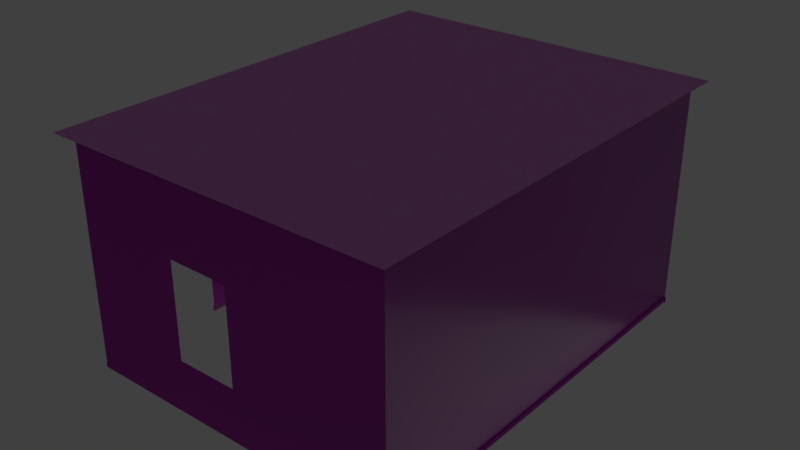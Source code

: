 # Source: BedroomWalls.blend  (saved by Blender 2.79.0; exported with 4.5.12 LTS)
import bpy
from mathutils import Matrix  # noqa: F401  (used for matrix-valued properties, if any)

bpy.ops.wm.read_factory_settings(use_empty=True)
scene = bpy.context.scene
scene.name = 'Scene'

# ---- collections
col_collection_1 = bpy.data.collections.new('Collection 1'); scene.collection.children.link(col_collection_1)

# ---- images (referenced by path relative to the original .blend; pixels are not part of the script)
import os
ASSET_DIR = os.environ.get("B2B_ASSET_DIR", "")  # directory of the original .blend (textures are referenced by path, not embedded)
HERE = os.path.dirname(os.path.abspath(__file__))  # packed textures are extracted next to this script under _unpacked/

def load_image(name, relpath, width, height, colorspace="sRGB"):
    """Load a texture the original file referenced (path relative to the .blend, or extracted next to this script)."""
    p = next((c for c in (os.path.join(HERE, relpath), os.path.join(ASSET_DIR, relpath)) if relpath and os.path.exists(c)), "")
    if p:
        img = bpy.data.images.load(p, check_existing=True)
        img.name = name
    else:  # same state as the original file: an image datablock whose file is absent (Cycles renders it pink)
        img = bpy.data.images.new(name, width, height)
        img.source = "FILE"
        img.filepath = "//" + (relpath or name)
    img.colorspace_settings.name = colorspace
    return img
img_woodfinedark004_nrm_3k_jpg_001 = load_image('WoodFineDark004_NRM_3K.jpg.001', 'textures/WoodFineDark004_NRM_3K.jpg', 1024, 1024, 'Non-Color')
img_woodfinedark004_gloss_3k_jpg = load_image('WoodFineDark004_GLOSS_3K.jpg', 'textures/WoodFineDark004_GLOSS_3K.jpg', 1024, 1024, 'Non-Color')
img_woodfinedark004_col_3k_jpg_001 = load_image('WoodFineDark004_COL_3K.jpg.001', 'WoodFineDark004_COL_3K.jpg', 1024, 1024, 'sRGB')
img_bedroomceiling_clr = load_image('BedroomCeiling_Clr', 'textures/BedroomCeiling_Clr.png', 1024, 1024, 'sRGB')
img_woodfinedark004_nrm_3k_jpg = load_image('WoodFineDark004_NRM_3K.jpg', 'WoodFineDark004_NRM_3K.jpg', 1024, 1024, 'Non-Color')
img_vintage_wallpaper_normal_jpg = load_image('vintage_wallpaper_normal.jpg', 'textures/vintage_wallpaper_normal.jpg', 1024, 1024, 'Non-Color')
img_damask_vintage_floral_seamless_pattern_background_illustrat_000 = load_image('damask-vintage-floral-seamless-pattern-background-illustrat.000', 'damask-vintage-floral-seamless-pattern-background-illustration-36181177.jpg', 1024, 1024, 'sRGB')
img_bedroomwallpaper_clr = load_image('BedroomWallpaper_Clr', 'textures/BedroomWallpaper_Clr.png', 1024, 1024, 'sRGB')
img_woodfinedark004_col_3k_jpg = load_image('WoodFineDark004_COL_3K.jpg', 'textures/WoodFineDark004_COL_3K.jpg', 1024, 1024, 'sRGB')
img_rightbot1_clr = load_image('RightBot1_Clr', 'textures/RightBot1_Clr.png', 1024, 1024, 'sRGB')
img_backbot_clr = load_image('BackBot_Clr', 'textures/BackBot_Clr.png', 1024, 1024, 'sRGB')
img_leftbot_clr = load_image('LeftBot_Clr', 'textures/LeftBot_Clr.png', 1024, 1024, 'sRGB')
img_backtopclr = load_image('BackTopClr', 'textures/BackTopClr.png', 1024, 1024, 'sRGB')
img_lefttop_clr = load_image('LeftTop_Clr', 'textures/LeftTop_Clr.png', 1024, 1024, 'sRGB')
img_righttop_clr = load_image('RightTop_Clr', 'textures/RightTop_Clr.png', 1024, 1024, 'sRGB')
img_rightbot0_clr = load_image('RightBot0_Clr', 'textures/RightBot0_Clr.png', 1024, 1024, 'sRGB')
img_frontbot0_clr = load_image('FrontBot0_Clr', 'textures/FrontBot0_Clr.png', 1024, 1024, 'sRGB')
img_frontbot1_clr = load_image('FrontBot1_Clr', 'textures/FrontBot1_Clr.png', 1024, 1024, 'sRGB')
img_fronttop_clr = load_image('FrontTop_Clr', 'textures/FrontTop_Clr.png', 1024, 1024, 'sRGB')

# ---- materials (node trees are filled in below, after node groups)
mat_ceil_mat = bpy.data.materials.new('Ceil_Mat')
mat_ceil_mat.alpha_threshold = 0.0
mat_ceil_mat.roughness = 0.5
mat_wall = bpy.data.materials.new('Wall')
mat_wall.alpha_threshold = 0.0
mat_wall.roughness = 0.5
mat_rim_mat_008 = bpy.data.materials.new('Rim_Mat.008')
mat_rim_mat_008.alpha_threshold = 0.0
mat_rim_mat_008.roughness = 0.5
mat_rim_mat = bpy.data.materials.new('Rim_Mat')
mat_rim_mat.alpha_threshold = 0.0
mat_rim_mat.roughness = 0.5
mat_rim_mat_005 = bpy.data.materials.new('Rim_Mat.005')
mat_rim_mat_005.alpha_threshold = 0.0
mat_rim_mat_005.roughness = 0.5
mat_rim_mat_001 = bpy.data.materials.new('Rim_Mat.001')
mat_rim_mat_001.alpha_threshold = 0.0
mat_rim_mat_001.roughness = 0.5
mat_rim_mat_006 = bpy.data.materials.new('Rim_Mat.006')
mat_rim_mat_006.alpha_threshold = 0.0
mat_rim_mat_006.roughness = 0.5
mat_rim_mat_009 = bpy.data.materials.new('Rim_Mat.009')
mat_rim_mat_009.alpha_threshold = 0.0
mat_rim_mat_009.roughness = 0.5
mat_rim_mat_007 = bpy.data.materials.new('Rim_Mat.007')
mat_rim_mat_007.alpha_threshold = 0.0
mat_rim_mat_007.roughness = 0.5
mat_rim_mat_002 = bpy.data.materials.new('Rim_Mat.002')
mat_rim_mat_002.alpha_threshold = 0.0
mat_rim_mat_002.roughness = 0.5
mat_rim_mat_003 = bpy.data.materials.new('Rim_Mat.003')
mat_rim_mat_003.alpha_threshold = 0.0
mat_rim_mat_003.roughness = 0.5
mat_rim_mat_004 = bpy.data.materials.new('Rim_Mat.004')
mat_rim_mat_004.alpha_threshold = 0.0
mat_rim_mat_004.roughness = 0.5

# ---- material node trees
mat_ceil_mat.use_nodes = True; mat_ceil_mat.node_tree.nodes.clear()
_N = mat_ceil_mat.node_tree.nodes; _L = mat_ceil_mat.node_tree.links
n0 = _N.new('ShaderNodeTexImage'); n0.name = 'Image Texture.002'; n0.location = (-118, 9)
n0.width = 140
n0.image = img_woodfinedark004_nrm_3k_jpg_001
n1 = _N.new('ShaderNodeNormalMap'); n1.name = 'Normal Map'; n1.location = (40, 44)
n2 = _N.new('ShaderNodeTexCoord'); n2.name = 'Texture Coordinate'; n2.location = (-630, 517)
n3 = _N.new('ShaderNodeTexImage'); n3.name = 'Image Texture.001'; n3.location = (-139, 302)
n3.width = 267
n3.image = img_woodfinedark004_gloss_3k_jpg
n4 = _N.new('ShaderNodeMapping'); n4.name = 'Mapping'; n4.location = (-420, 534)
n4.inputs[3].default_value = (10.0, 20.0, 10.0)
n5 = _N.new('ShaderNodeOutputMaterial'); n5.name = 'Material Output'; n5.location = (936, 422)
n6 = _N.new('ShaderNodeBsdfPrincipled'); n6.name = 'Principled BSDF'; n6.location = (746, 555)
n6.width = 150
n6.subsurface_method = 'BURLEY'
n6.inputs[3].default_value = 1.45
n6.inputs[9].default_value = (1.0, 1.0, 1.0)
n7 = _N.new('ShaderNodeBrightContrast'); n7.name = 'Bright/Contrast'; n7.location = (509, 603)
n7.inputs[1].default_value = -0.05
n7.inputs[2].default_value = 0.1
n8 = _N.new('ShaderNodeHueSaturation'); n8.name = 'Hue Saturation Value'; n8.location = (279, 600)
n8.inputs[1].default_value = 0.6
n8.inputs[2].default_value = 1.2
n9 = _N.new('ShaderNodeTexImage'); n9.name = 'Image Texture'; n9.location = (-130, 550)
n9.width = 329
n9.image = img_woodfinedark004_col_3k_jpg_001
n10 = _N.new('ShaderNodeTexImage'); n10.name = 'Image Texture.003'; n10.location = (-133, 835)
n10.width = 329
n10.image = img_bedroomceiling_clr
_L.new(n6.outputs[0], n5.inputs[0])
_L.new(n9.outputs[0], n8.inputs[4])
_L.new(n3.outputs[0], n6.inputs[2])
_L.new(n0.outputs[0], n1.inputs[1])
_L.new(n1.outputs[0], n6.inputs[5])
_L.new(n4.outputs[0], n9.inputs[0])
_L.new(n2.outputs[2], n4.inputs[0])
_L.new(n4.outputs[0], n3.inputs[0])
_L.new(n4.outputs[0], n0.inputs[0])
_L.new(n7.outputs[0], n6.inputs[0])
_L.new(n8.outputs[0], n7.inputs[0])
n5.is_active_output = True
mat_wall.use_nodes = True; mat_wall.node_tree.nodes.clear()
_N = mat_wall.node_tree.nodes; _L = mat_wall.node_tree.links
n0 = _N.new('ShaderNodeTexImage'); n0.name = 'Image Texture.002'; n0.location = (-118, 9)
n0.width = 140
n0.image = img_woodfinedark004_nrm_3k_jpg
n1 = _N.new('ShaderNodeNormalMap'); n1.name = 'Normal Map'; n1.location = (40, 44)
n2 = _N.new('ShaderNodeTexCoord'); n2.name = 'Texture Coordinate'; n2.location = (-630, 517)
n3 = _N.new('ShaderNodeTexImage'); n3.name = 'Image Texture.001'; n3.location = (-139, 302)
n3.width = 267
n3.image = img_vintage_wallpaper_normal_jpg
n4 = _N.new('ShaderNodeMapping'); n4.name = 'Mapping'; n4.location = (-420, 534)
n4.inputs[3].default_value = (5.0, 2.5, 5.0)
n5 = _N.new('ShaderNodeOutputMaterial'); n5.name = 'Material Output'; n5.location = (936, 422)
n6 = _N.new('ShaderNodeBsdfPrincipled'); n6.name = 'Principled BSDF'; n6.location = (746, 555)
n6.width = 150
n6.subsurface_method = 'BURLEY'
n6.inputs[3].default_value = 1.45
n6.inputs[9].default_value = (1.0, 1.0, 1.0)
n7 = _N.new('ShaderNodeBrightContrast'); n7.name = 'Bright/Contrast'; n7.location = (509, 603)
n7.inputs[1].default_value = -0.3
n7.inputs[2].default_value = 0.1
n8 = _N.new('ShaderNodeHueSaturation'); n8.name = 'Hue Saturation Value'; n8.location = (279, 600)
n8.inputs[1].default_value = 0.6
n8.inputs[2].default_value = 0.8
n9 = _N.new('ShaderNodeTexImage'); n9.name = 'Image Texture'; n9.location = (-130, 550)
n9.width = 329
n9.image = img_damask_vintage_floral_seamless_pattern_background_illustrat_000
n10 = _N.new('ShaderNodeTexImage'); n10.name = 'Image Texture.003'; n10.location = (-177, 780)
n10.width = 329
n10.image = img_bedroomwallpaper_clr
_L.new(n6.outputs[0], n5.inputs[0])
_L.new(n9.outputs[0], n8.inputs[4])
_L.new(n3.outputs[0], n6.inputs[2])
_L.new(n0.outputs[0], n1.inputs[1])
_L.new(n1.outputs[0], n6.inputs[5])
_L.new(n4.outputs[0], n9.inputs[0])
_L.new(n2.outputs[2], n4.inputs[0])
_L.new(n4.outputs[0], n3.inputs[0])
_L.new(n4.outputs[0], n0.inputs[0])
_L.new(n7.outputs[0], n6.inputs[0])
_L.new(n8.outputs[0], n7.inputs[0])
n5.is_active_output = True
mat_rim_mat_008.use_nodes = True; mat_rim_mat_008.node_tree.nodes.clear()
_N = mat_rim_mat_008.node_tree.nodes; _L = mat_rim_mat_008.node_tree.links
n0 = _N.new('ShaderNodeTexImage'); n0.name = 'Image Texture.002'; n0.location = (-118, 9)
n0.width = 140
n0.image = img_woodfinedark004_nrm_3k_jpg_001
n1 = _N.new('ShaderNodeNormalMap'); n1.name = 'Normal Map'; n1.location = (40, 44)
n2 = _N.new('ShaderNodeTexCoord'); n2.name = 'Texture Coordinate'; n2.location = (-630, 517)
n3 = _N.new('ShaderNodeTexImage'); n3.name = 'Image Texture.001'; n3.location = (-139, 302)
n3.width = 267
n3.image = img_woodfinedark004_gloss_3k_jpg
n4 = _N.new('ShaderNodeMapping'); n4.name = 'Mapping'; n4.location = (-420, 534)
n4.inputs[3].default_value = (20.0, 80.0, 20.0)
n5 = _N.new('ShaderNodeOutputMaterial'); n5.name = 'Material Output'; n5.location = (936, 422)
n6 = _N.new('ShaderNodeBsdfPrincipled'); n6.name = 'Principled BSDF'; n6.location = (746, 555)
n6.width = 150
n6.subsurface_method = 'BURLEY'
n6.inputs[3].default_value = 1.45
n6.inputs[9].default_value = (1.0, 1.0, 1.0)
n7 = _N.new('ShaderNodeBrightContrast'); n7.name = 'Bright/Contrast'; n7.location = (509, 603)
n7.inputs[1].default_value = -0.3
n7.inputs[2].default_value = 0.1
n8 = _N.new('ShaderNodeHueSaturation'); n8.name = 'Hue Saturation Value'; n8.location = (279, 600)
n8.inputs[1].default_value = 0.6
n8.inputs[2].default_value = 0.8
n9 = _N.new('ShaderNodeTexImage'); n9.name = 'Image Texture'; n9.location = (-130, 550)
n9.width = 329
n9.image = img_woodfinedark004_col_3k_jpg
n10 = _N.new('ShaderNodeTexImage'); n10.name = 'Image Texture.003'; n10.location = (-133, 835)
n10.width = 329
n10.image = img_rightbot1_clr
_L.new(n6.outputs[0], n5.inputs[0])
_L.new(n9.outputs[0], n8.inputs[4])
_L.new(n3.outputs[0], n6.inputs[2])
_L.new(n0.outputs[0], n1.inputs[1])
_L.new(n1.outputs[0], n6.inputs[5])
_L.new(n4.outputs[0], n9.inputs[0])
_L.new(n2.outputs[2], n4.inputs[0])
_L.new(n4.outputs[0], n3.inputs[0])
_L.new(n4.outputs[0], n0.inputs[0])
_L.new(n7.outputs[0], n6.inputs[0])
_L.new(n8.outputs[0], n7.inputs[0])
n5.is_active_output = True
mat_rim_mat.use_nodes = True; mat_rim_mat.node_tree.nodes.clear()
_N = mat_rim_mat.node_tree.nodes; _L = mat_rim_mat.node_tree.links
n0 = _N.new('ShaderNodeTexImage'); n0.name = 'Image Texture.002'; n0.location = (-118, 9)
n0.width = 140
n0.image = img_woodfinedark004_nrm_3k_jpg_001
n1 = _N.new('ShaderNodeNormalMap'); n1.name = 'Normal Map'; n1.location = (40, 44)
n2 = _N.new('ShaderNodeTexCoord'); n2.name = 'Texture Coordinate'; n2.location = (-630, 517)
n3 = _N.new('ShaderNodeTexImage'); n3.name = 'Image Texture.001'; n3.location = (-139, 302)
n3.width = 267
n3.image = img_woodfinedark004_gloss_3k_jpg
n4 = _N.new('ShaderNodeMapping'); n4.name = 'Mapping'; n4.location = (-420, 534)
n4.inputs[3].default_value = (20.0, 80.0, 20.0)
n5 = _N.new('ShaderNodeOutputMaterial'); n5.name = 'Material Output'; n5.location = (936, 422)
n6 = _N.new('ShaderNodeBsdfPrincipled'); n6.name = 'Principled BSDF'; n6.location = (746, 555)
n6.width = 150
n6.subsurface_method = 'BURLEY'
n6.inputs[3].default_value = 1.45
n6.inputs[9].default_value = (1.0, 1.0, 1.0)
n7 = _N.new('ShaderNodeBrightContrast'); n7.name = 'Bright/Contrast'; n7.location = (509, 603)
n7.inputs[1].default_value = -0.3
n7.inputs[2].default_value = 0.1
n8 = _N.new('ShaderNodeHueSaturation'); n8.name = 'Hue Saturation Value'; n8.location = (279, 600)
n8.inputs[1].default_value = 0.6
n8.inputs[2].default_value = 0.8
n9 = _N.new('ShaderNodeTexImage'); n9.name = 'Image Texture'; n9.location = (-130, 550)
n9.width = 329
n9.image = img_woodfinedark004_col_3k_jpg
n10 = _N.new('ShaderNodeTexImage'); n10.name = 'Image Texture.003'; n10.location = (-133, 835)
n10.width = 329
n10.image = img_backbot_clr
_L.new(n6.outputs[0], n5.inputs[0])
_L.new(n9.outputs[0], n8.inputs[4])
_L.new(n3.outputs[0], n6.inputs[2])
_L.new(n0.outputs[0], n1.inputs[1])
_L.new(n1.outputs[0], n6.inputs[5])
_L.new(n4.outputs[0], n9.inputs[0])
_L.new(n2.outputs[2], n4.inputs[0])
_L.new(n4.outputs[0], n3.inputs[0])
_L.new(n4.outputs[0], n0.inputs[0])
_L.new(n7.outputs[0], n6.inputs[0])
_L.new(n8.outputs[0], n7.inputs[0])
n5.is_active_output = True
mat_rim_mat_005.use_nodes = True; mat_rim_mat_005.node_tree.nodes.clear()
_N = mat_rim_mat_005.node_tree.nodes; _L = mat_rim_mat_005.node_tree.links
n0 = _N.new('ShaderNodeTexImage'); n0.name = 'Image Texture.002'; n0.location = (-118, 9)
n0.width = 140
n0.image = img_woodfinedark004_nrm_3k_jpg_001
n1 = _N.new('ShaderNodeNormalMap'); n1.name = 'Normal Map'; n1.location = (40, 44)
n2 = _N.new('ShaderNodeTexCoord'); n2.name = 'Texture Coordinate'; n2.location = (-630, 517)
n3 = _N.new('ShaderNodeTexImage'); n3.name = 'Image Texture.001'; n3.location = (-139, 302)
n3.width = 267
n3.image = img_woodfinedark004_gloss_3k_jpg
n4 = _N.new('ShaderNodeMapping'); n4.name = 'Mapping'; n4.location = (-420, 534)
n4.inputs[3].default_value = (20.0, 80.0, 20.0)
n5 = _N.new('ShaderNodeOutputMaterial'); n5.name = 'Material Output'; n5.location = (936, 422)
n6 = _N.new('ShaderNodeBsdfPrincipled'); n6.name = 'Principled BSDF'; n6.location = (746, 555)
n6.width = 150
n6.subsurface_method = 'BURLEY'
n6.inputs[3].default_value = 1.45
n6.inputs[9].default_value = (1.0, 1.0, 1.0)
n7 = _N.new('ShaderNodeBrightContrast'); n7.name = 'Bright/Contrast'; n7.location = (509, 603)
n7.inputs[1].default_value = -0.3
n7.inputs[2].default_value = 0.1
n8 = _N.new('ShaderNodeHueSaturation'); n8.name = 'Hue Saturation Value'; n8.location = (279, 600)
n8.inputs[1].default_value = 0.6
n8.inputs[2].default_value = 0.8
n9 = _N.new('ShaderNodeTexImage'); n9.name = 'Image Texture'; n9.location = (-130, 550)
n9.width = 329
n9.image = img_woodfinedark004_col_3k_jpg
n10 = _N.new('ShaderNodeTexImage'); n10.name = 'Image Texture.003'; n10.location = (-133, 835)
n10.width = 329
n10.image = img_leftbot_clr
_L.new(n6.outputs[0], n5.inputs[0])
_L.new(n9.outputs[0], n8.inputs[4])
_L.new(n3.outputs[0], n6.inputs[2])
_L.new(n0.outputs[0], n1.inputs[1])
_L.new(n1.outputs[0], n6.inputs[5])
_L.new(n4.outputs[0], n9.inputs[0])
_L.new(n2.outputs[2], n4.inputs[0])
_L.new(n4.outputs[0], n3.inputs[0])
_L.new(n4.outputs[0], n0.inputs[0])
_L.new(n7.outputs[0], n6.inputs[0])
_L.new(n8.outputs[0], n7.inputs[0])
n5.is_active_output = True
mat_rim_mat_001.use_nodes = True; mat_rim_mat_001.node_tree.nodes.clear()
_N = mat_rim_mat_001.node_tree.nodes; _L = mat_rim_mat_001.node_tree.links
n0 = _N.new('ShaderNodeTexImage'); n0.name = 'Image Texture.002'; n0.location = (-118, 9)
n0.width = 140
n0.image = img_woodfinedark004_nrm_3k_jpg_001
n1 = _N.new('ShaderNodeNormalMap'); n1.name = 'Normal Map'; n1.location = (40, 44)
n2 = _N.new('ShaderNodeTexCoord'); n2.name = 'Texture Coordinate'; n2.location = (-630, 517)
n3 = _N.new('ShaderNodeTexImage'); n3.name = 'Image Texture.001'; n3.location = (-139, 302)
n3.width = 267
n3.image = img_woodfinedark004_gloss_3k_jpg
n4 = _N.new('ShaderNodeMapping'); n4.name = 'Mapping'; n4.location = (-420, 534)
n4.inputs[3].default_value = (20.0, 80.0, 20.0)
n5 = _N.new('ShaderNodeOutputMaterial'); n5.name = 'Material Output'; n5.location = (936, 422)
n6 = _N.new('ShaderNodeBsdfPrincipled'); n6.name = 'Principled BSDF'; n6.location = (746, 555)
n6.width = 150
n6.subsurface_method = 'BURLEY'
n6.inputs[3].default_value = 1.45
n6.inputs[9].default_value = (1.0, 1.0, 1.0)
n7 = _N.new('ShaderNodeBrightContrast'); n7.name = 'Bright/Contrast'; n7.location = (509, 603)
n7.inputs[1].default_value = -0.3
n7.inputs[2].default_value = 0.1
n8 = _N.new('ShaderNodeHueSaturation'); n8.name = 'Hue Saturation Value'; n8.location = (279, 600)
n8.inputs[1].default_value = 0.6
n8.inputs[2].default_value = 0.8
n9 = _N.new('ShaderNodeTexImage'); n9.name = 'Image Texture'; n9.location = (-130, 550)
n9.width = 329
n9.image = img_woodfinedark004_col_3k_jpg
n10 = _N.new('ShaderNodeTexImage'); n10.name = 'Image Texture.003'; n10.location = (-133, 835)
n10.width = 329
n10.image = img_backtopclr
_L.new(n6.outputs[0], n5.inputs[0])
_L.new(n9.outputs[0], n8.inputs[4])
_L.new(n3.outputs[0], n6.inputs[2])
_L.new(n0.outputs[0], n1.inputs[1])
_L.new(n1.outputs[0], n6.inputs[5])
_L.new(n4.outputs[0], n9.inputs[0])
_L.new(n2.outputs[2], n4.inputs[0])
_L.new(n4.outputs[0], n3.inputs[0])
_L.new(n4.outputs[0], n0.inputs[0])
_L.new(n7.outputs[0], n6.inputs[0])
_L.new(n8.outputs[0], n7.inputs[0])
n5.is_active_output = True
mat_rim_mat_006.use_nodes = True; mat_rim_mat_006.node_tree.nodes.clear()
_N = mat_rim_mat_006.node_tree.nodes; _L = mat_rim_mat_006.node_tree.links
n0 = _N.new('ShaderNodeTexImage'); n0.name = 'Image Texture.002'; n0.location = (-118, 9)
n0.width = 140
n0.image = img_woodfinedark004_nrm_3k_jpg_001
n1 = _N.new('ShaderNodeNormalMap'); n1.name = 'Normal Map'; n1.location = (40, 44)
n2 = _N.new('ShaderNodeTexCoord'); n2.name = 'Texture Coordinate'; n2.location = (-630, 517)
n3 = _N.new('ShaderNodeTexImage'); n3.name = 'Image Texture.001'; n3.location = (-139, 302)
n3.width = 267
n3.image = img_woodfinedark004_gloss_3k_jpg
n4 = _N.new('ShaderNodeMapping'); n4.name = 'Mapping'; n4.location = (-420, 534)
n4.inputs[3].default_value = (20.0, 80.0, 20.0)
n5 = _N.new('ShaderNodeOutputMaterial'); n5.name = 'Material Output'; n5.location = (936, 422)
n6 = _N.new('ShaderNodeBsdfPrincipled'); n6.name = 'Principled BSDF'; n6.location = (746, 555)
n6.width = 150
n6.subsurface_method = 'BURLEY'
n6.inputs[3].default_value = 1.45
n6.inputs[9].default_value = (1.0, 1.0, 1.0)
n7 = _N.new('ShaderNodeBrightContrast'); n7.name = 'Bright/Contrast'; n7.location = (509, 603)
n7.inputs[1].default_value = -0.3
n7.inputs[2].default_value = 0.1
n8 = _N.new('ShaderNodeHueSaturation'); n8.name = 'Hue Saturation Value'; n8.location = (279, 600)
n8.inputs[1].default_value = 0.6
n8.inputs[2].default_value = 0.8
n9 = _N.new('ShaderNodeTexImage'); n9.name = 'Image Texture'; n9.location = (-130, 550)
n9.width = 329
n9.image = img_woodfinedark004_col_3k_jpg
n10 = _N.new('ShaderNodeTexImage'); n10.name = 'Image Texture.003'; n10.location = (-133, 835)
n10.width = 329
n10.image = img_lefttop_clr
_L.new(n6.outputs[0], n5.inputs[0])
_L.new(n9.outputs[0], n8.inputs[4])
_L.new(n3.outputs[0], n6.inputs[2])
_L.new(n0.outputs[0], n1.inputs[1])
_L.new(n1.outputs[0], n6.inputs[5])
_L.new(n4.outputs[0], n9.inputs[0])
_L.new(n2.outputs[2], n4.inputs[0])
_L.new(n4.outputs[0], n3.inputs[0])
_L.new(n4.outputs[0], n0.inputs[0])
_L.new(n7.outputs[0], n6.inputs[0])
_L.new(n8.outputs[0], n7.inputs[0])
n5.is_active_output = True
mat_rim_mat_009.use_nodes = True; mat_rim_mat_009.node_tree.nodes.clear()
_N = mat_rim_mat_009.node_tree.nodes; _L = mat_rim_mat_009.node_tree.links
n0 = _N.new('ShaderNodeTexImage'); n0.name = 'Image Texture.002'; n0.location = (-118, 9)
n0.width = 140
n0.image = img_woodfinedark004_nrm_3k_jpg_001
n1 = _N.new('ShaderNodeNormalMap'); n1.name = 'Normal Map'; n1.location = (40, 44)
n2 = _N.new('ShaderNodeTexCoord'); n2.name = 'Texture Coordinate'; n2.location = (-630, 517)
n3 = _N.new('ShaderNodeTexImage'); n3.name = 'Image Texture.001'; n3.location = (-139, 302)
n3.width = 267
n3.image = img_woodfinedark004_gloss_3k_jpg
n4 = _N.new('ShaderNodeMapping'); n4.name = 'Mapping'; n4.location = (-420, 534)
n4.inputs[3].default_value = (20.0, 80.0, 20.0)
n5 = _N.new('ShaderNodeOutputMaterial'); n5.name = 'Material Output'; n5.location = (936, 422)
n6 = _N.new('ShaderNodeBsdfPrincipled'); n6.name = 'Principled BSDF'; n6.location = (746, 555)
n6.width = 150
n6.subsurface_method = 'BURLEY'
n6.inputs[3].default_value = 1.45
n6.inputs[9].default_value = (1.0, 1.0, 1.0)
n7 = _N.new('ShaderNodeBrightContrast'); n7.name = 'Bright/Contrast'; n7.location = (509, 603)
n7.inputs[1].default_value = -0.3
n7.inputs[2].default_value = 0.1
n8 = _N.new('ShaderNodeHueSaturation'); n8.name = 'Hue Saturation Value'; n8.location = (279, 600)
n8.inputs[1].default_value = 0.6
n8.inputs[2].default_value = 0.8
n9 = _N.new('ShaderNodeTexImage'); n9.name = 'Image Texture'; n9.location = (-130, 550)
n9.width = 329
n9.image = img_woodfinedark004_col_3k_jpg
n10 = _N.new('ShaderNodeTexImage'); n10.name = 'Image Texture.003'; n10.location = (-133, 835)
n10.width = 329
n10.image = img_righttop_clr
_L.new(n6.outputs[0], n5.inputs[0])
_L.new(n9.outputs[0], n8.inputs[4])
_L.new(n3.outputs[0], n6.inputs[2])
_L.new(n0.outputs[0], n1.inputs[1])
_L.new(n1.outputs[0], n6.inputs[5])
_L.new(n4.outputs[0], n9.inputs[0])
_L.new(n2.outputs[2], n4.inputs[0])
_L.new(n4.outputs[0], n3.inputs[0])
_L.new(n4.outputs[0], n0.inputs[0])
_L.new(n7.outputs[0], n6.inputs[0])
_L.new(n8.outputs[0], n7.inputs[0])
n5.is_active_output = True
mat_rim_mat_007.use_nodes = True; mat_rim_mat_007.node_tree.nodes.clear()
_N = mat_rim_mat_007.node_tree.nodes; _L = mat_rim_mat_007.node_tree.links
n0 = _N.new('ShaderNodeTexImage'); n0.name = 'Image Texture.002'; n0.location = (-118, 9)
n0.width = 140
n0.image = img_woodfinedark004_nrm_3k_jpg_001
n1 = _N.new('ShaderNodeNormalMap'); n1.name = 'Normal Map'; n1.location = (40, 44)
n2 = _N.new('ShaderNodeTexCoord'); n2.name = 'Texture Coordinate'; n2.location = (-630, 517)
n3 = _N.new('ShaderNodeTexImage'); n3.name = 'Image Texture.001'; n3.location = (-139, 302)
n3.width = 267
n3.image = img_woodfinedark004_gloss_3k_jpg
n4 = _N.new('ShaderNodeMapping'); n4.name = 'Mapping'; n4.location = (-420, 534)
n4.inputs[3].default_value = (20.0, 80.0, 20.0)
n5 = _N.new('ShaderNodeOutputMaterial'); n5.name = 'Material Output'; n5.location = (936, 422)
n6 = _N.new('ShaderNodeBsdfPrincipled'); n6.name = 'Principled BSDF'; n6.location = (746, 555)
n6.width = 150
n6.subsurface_method = 'BURLEY'
n6.inputs[3].default_value = 1.45
n6.inputs[9].default_value = (1.0, 1.0, 1.0)
n7 = _N.new('ShaderNodeBrightContrast'); n7.name = 'Bright/Contrast'; n7.location = (509, 603)
n7.inputs[1].default_value = -0.3
n7.inputs[2].default_value = 0.1
n8 = _N.new('ShaderNodeHueSaturation'); n8.name = 'Hue Saturation Value'; n8.location = (279, 600)
n8.inputs[1].default_value = 0.6
n8.inputs[2].default_value = 0.8
n9 = _N.new('ShaderNodeTexImage'); n9.name = 'Image Texture'; n9.location = (-130, 550)
n9.width = 329
n9.image = img_woodfinedark004_col_3k_jpg
n10 = _N.new('ShaderNodeTexImage'); n10.name = 'Image Texture.003'; n10.location = (-133, 835)
n10.width = 329
n10.image = img_rightbot0_clr
_L.new(n6.outputs[0], n5.inputs[0])
_L.new(n9.outputs[0], n8.inputs[4])
_L.new(n3.outputs[0], n6.inputs[2])
_L.new(n0.outputs[0], n1.inputs[1])
_L.new(n1.outputs[0], n6.inputs[5])
_L.new(n4.outputs[0], n9.inputs[0])
_L.new(n2.outputs[2], n4.inputs[0])
_L.new(n4.outputs[0], n3.inputs[0])
_L.new(n4.outputs[0], n0.inputs[0])
_L.new(n7.outputs[0], n6.inputs[0])
_L.new(n8.outputs[0], n7.inputs[0])
n5.is_active_output = True
mat_rim_mat_002.use_nodes = True; mat_rim_mat_002.node_tree.nodes.clear()
_N = mat_rim_mat_002.node_tree.nodes; _L = mat_rim_mat_002.node_tree.links
n0 = _N.new('ShaderNodeTexImage'); n0.name = 'Image Texture.002'; n0.location = (-118, 9)
n0.width = 140
n0.image = img_woodfinedark004_nrm_3k_jpg_001
n1 = _N.new('ShaderNodeNormalMap'); n1.name = 'Normal Map'; n1.location = (40, 44)
n2 = _N.new('ShaderNodeTexCoord'); n2.name = 'Texture Coordinate'; n2.location = (-630, 517)
n3 = _N.new('ShaderNodeTexImage'); n3.name = 'Image Texture.001'; n3.location = (-139, 302)
n3.width = 267
n3.image = img_woodfinedark004_gloss_3k_jpg
n4 = _N.new('ShaderNodeMapping'); n4.name = 'Mapping'; n4.location = (-420, 534)
n4.inputs[3].default_value = (20.0, 80.0, 20.0)
n5 = _N.new('ShaderNodeOutputMaterial'); n5.name = 'Material Output'; n5.location = (936, 422)
n6 = _N.new('ShaderNodeBsdfPrincipled'); n6.name = 'Principled BSDF'; n6.location = (746, 555)
n6.width = 150
n6.subsurface_method = 'BURLEY'
n6.inputs[3].default_value = 1.45
n6.inputs[9].default_value = (1.0, 1.0, 1.0)
n7 = _N.new('ShaderNodeBrightContrast'); n7.name = 'Bright/Contrast'; n7.location = (509, 603)
n7.inputs[1].default_value = -0.3
n7.inputs[2].default_value = 0.1
n8 = _N.new('ShaderNodeHueSaturation'); n8.name = 'Hue Saturation Value'; n8.location = (279, 600)
n8.inputs[1].default_value = 0.6
n8.inputs[2].default_value = 0.8
n9 = _N.new('ShaderNodeTexImage'); n9.name = 'Image Texture'; n9.location = (-130, 550)
n9.width = 329
n9.image = img_woodfinedark004_col_3k_jpg
n10 = _N.new('ShaderNodeTexImage'); n10.name = 'Image Texture.003'; n10.location = (-133, 835)
n10.width = 329
n10.image = img_frontbot0_clr
_L.new(n6.outputs[0], n5.inputs[0])
_L.new(n9.outputs[0], n8.inputs[4])
_L.new(n3.outputs[0], n6.inputs[2])
_L.new(n0.outputs[0], n1.inputs[1])
_L.new(n1.outputs[0], n6.inputs[5])
_L.new(n4.outputs[0], n9.inputs[0])
_L.new(n2.outputs[2], n4.inputs[0])
_L.new(n4.outputs[0], n3.inputs[0])
_L.new(n4.outputs[0], n0.inputs[0])
_L.new(n7.outputs[0], n6.inputs[0])
_L.new(n8.outputs[0], n7.inputs[0])
n5.is_active_output = True
mat_rim_mat_003.use_nodes = True; mat_rim_mat_003.node_tree.nodes.clear()
_N = mat_rim_mat_003.node_tree.nodes; _L = mat_rim_mat_003.node_tree.links
n0 = _N.new('ShaderNodeTexImage'); n0.name = 'Image Texture.002'; n0.location = (-118, 9)
n0.width = 140
n0.image = img_woodfinedark004_nrm_3k_jpg_001
n1 = _N.new('ShaderNodeNormalMap'); n1.name = 'Normal Map'; n1.location = (40, 44)
n2 = _N.new('ShaderNodeTexCoord'); n2.name = 'Texture Coordinate'; n2.location = (-630, 517)
n3 = _N.new('ShaderNodeTexImage'); n3.name = 'Image Texture.001'; n3.location = (-139, 302)
n3.width = 267
n3.image = img_woodfinedark004_gloss_3k_jpg
n4 = _N.new('ShaderNodeMapping'); n4.name = 'Mapping'; n4.location = (-420, 534)
n4.inputs[3].default_value = (20.0, 80.0, 20.0)
n5 = _N.new('ShaderNodeOutputMaterial'); n5.name = 'Material Output'; n5.location = (936, 422)
n6 = _N.new('ShaderNodeBsdfPrincipled'); n6.name = 'Principled BSDF'; n6.location = (746, 555)
n6.width = 150
n6.subsurface_method = 'BURLEY'
n6.inputs[3].default_value = 1.45
n6.inputs[9].default_value = (1.0, 1.0, 1.0)
n7 = _N.new('ShaderNodeBrightContrast'); n7.name = 'Bright/Contrast'; n7.location = (509, 603)
n7.inputs[1].default_value = -0.3
n7.inputs[2].default_value = 0.1
n8 = _N.new('ShaderNodeHueSaturation'); n8.name = 'Hue Saturation Value'; n8.location = (279, 600)
n8.inputs[1].default_value = 0.6
n8.inputs[2].default_value = 0.8
n9 = _N.new('ShaderNodeTexImage'); n9.name = 'Image Texture'; n9.location = (-130, 550)
n9.width = 329
n9.image = img_woodfinedark004_col_3k_jpg
n10 = _N.new('ShaderNodeTexImage'); n10.name = 'Image Texture.003'; n10.location = (-133, 835)
n10.width = 329
n10.image = img_frontbot1_clr
_L.new(n6.outputs[0], n5.inputs[0])
_L.new(n9.outputs[0], n8.inputs[4])
_L.new(n3.outputs[0], n6.inputs[2])
_L.new(n0.outputs[0], n1.inputs[1])
_L.new(n1.outputs[0], n6.inputs[5])
_L.new(n4.outputs[0], n9.inputs[0])
_L.new(n2.outputs[2], n4.inputs[0])
_L.new(n4.outputs[0], n3.inputs[0])
_L.new(n4.outputs[0], n0.inputs[0])
_L.new(n7.outputs[0], n6.inputs[0])
_L.new(n8.outputs[0], n7.inputs[0])
n5.is_active_output = True
mat_rim_mat_004.use_nodes = True; mat_rim_mat_004.node_tree.nodes.clear()
_N = mat_rim_mat_004.node_tree.nodes; _L = mat_rim_mat_004.node_tree.links
n0 = _N.new('ShaderNodeTexImage'); n0.name = 'Image Texture.002'; n0.location = (-118, 9)
n0.width = 140
n0.image = img_woodfinedark004_nrm_3k_jpg_001
n1 = _N.new('ShaderNodeNormalMap'); n1.name = 'Normal Map'; n1.location = (40, 44)
n2 = _N.new('ShaderNodeTexCoord'); n2.name = 'Texture Coordinate'; n2.location = (-630, 517)
n3 = _N.new('ShaderNodeTexImage'); n3.name = 'Image Texture.001'; n3.location = (-139, 302)
n3.width = 267
n3.image = img_woodfinedark004_gloss_3k_jpg
n4 = _N.new('ShaderNodeMapping'); n4.name = 'Mapping'; n4.location = (-420, 534)
n4.inputs[3].default_value = (20.0, 80.0, 20.0)
n5 = _N.new('ShaderNodeOutputMaterial'); n5.name = 'Material Output'; n5.location = (936, 422)
n6 = _N.new('ShaderNodeBsdfPrincipled'); n6.name = 'Principled BSDF'; n6.location = (746, 555)
n6.width = 150
n6.subsurface_method = 'BURLEY'
n6.inputs[3].default_value = 1.45
n6.inputs[9].default_value = (1.0, 1.0, 1.0)
n7 = _N.new('ShaderNodeBrightContrast'); n7.name = 'Bright/Contrast'; n7.location = (509, 603)
n7.inputs[1].default_value = -0.3
n7.inputs[2].default_value = 0.1
n8 = _N.new('ShaderNodeHueSaturation'); n8.name = 'Hue Saturation Value'; n8.location = (279, 600)
n8.inputs[1].default_value = 0.6
n8.inputs[2].default_value = 0.8
n9 = _N.new('ShaderNodeTexImage'); n9.name = 'Image Texture'; n9.location = (-130, 550)
n9.width = 329
n9.image = img_woodfinedark004_col_3k_jpg
n10 = _N.new('ShaderNodeTexImage'); n10.name = 'Image Texture.003'; n10.location = (-133, 835)
n10.width = 329
n10.image = img_fronttop_clr
_L.new(n6.outputs[0], n5.inputs[0])
_L.new(n9.outputs[0], n8.inputs[4])
_L.new(n3.outputs[0], n6.inputs[2])
_L.new(n0.outputs[0], n1.inputs[1])
_L.new(n1.outputs[0], n6.inputs[5])
_L.new(n4.outputs[0], n9.inputs[0])
_L.new(n2.outputs[2], n4.inputs[0])
_L.new(n4.outputs[0], n3.inputs[0])
_L.new(n4.outputs[0], n0.inputs[0])
_L.new(n7.outputs[0], n6.inputs[0])
_L.new(n8.outputs[0], n7.inputs[0])
n5.is_active_output = True

# ---- world
world_world = bpy.data.worlds.new('World'); scene.world = world_world
world_world.color = (0.05088, 0.05088, 0.05088)
world_world.use_sun_shadow = False
world_world.sun_shadow_jitter_overblur = 0.0
world_world.cycles.sampling_method = 'MANUAL'

# ---- lights
light_area = bpy.data.lights.new('Area', 'AREA')
light_area.transmission_factor = 0.0
light_area.energy = 245.0
light_area.shadow_buffer_clip_start = 0.5
light_area.shadow_soft_size = 22.14
light_area.shadow_maximum_resolution = 0.006
light_area.use_absolute_resolution = True
light_area.size = 22.14
light_area.size_y = 0.1

# ---- meshes
me_plane = bpy.data.meshes.new('Plane')
me_plane.from_pydata([(-1.0, -1.0, 0.0), (1.0, -1.0, 0.0), (-1.0, 1.0, 0.0), (1.0, 1.0, 0.0)], [], [(0, 1, 3, 2)])
_uv = me_plane.uv_layers.new(name='UVMap')
_uv.uv.foreach_set('vector', [0.0001, 9.998e-05, 0.9999, 9.998e-05, 0.9999, 0.9999, 9.998e-05, 0.9999])
me_plane.materials.append(mat_ceil_mat)
me_plane.use_remesh_preserve_volume = False
me_plane.use_remesh_preserve_attributes = False
me_plane.use_mirror_vertex_groups = False
me_plane.update()
me_plane_001 = bpy.data.meshes.new('Plane.001')
me_plane_001.from_pydata([(-17.48, -1.038, 1.305), (2.997, -1.038, 1.305), (-17.48, 0.965, 1.305), (2.997, 0.965, 1.305), (2.997, -1.038, 17.18), (2.997, 0.965, 17.18), (-17.48, -1.038, 17.18), (-17.48, 0.965, 17.18), (-17.48, -0.002605, 1.305), (2.997, -0.002605, 1.305), (2.997, -0.002605, 17.18), (-17.48, -0.002604, 17.18), (-3.134, -1.038, 1.305), (-3.134, 0.965, 1.305), (-3.134, -0.002605, 1.305), (-0.02304, -1.038, 1.305), (-0.02304, 0.965, 1.305), (-0.02304, -0.002605, 1.305), (-17.48, 0.965, 11.66), (-17.48, -1.038, 11.66), (-17.48, -0.002605, 11.66), (-17.48, 0.965, 14.8), (-17.48, -1.038, 14.8), (-17.48, -0.002605, 14.8), (2.997, -1.038, 9.504), (2.997, 0.965, 9.504), (2.997, -0.002605, 9.504), (2.997, 0.965, 6.525), (2.997, -1.038, 6.525), (2.997, -0.002605, 6.525), (-17.48, -0.3469, 1.305), (2.997, -0.3469, 1.305), (2.997, -0.3469, 17.18), (-17.48, -0.3469, 17.18), (-3.134, -0.3469, 1.305), (-0.02304, -0.3469, 1.305), (-17.48, -0.3469, 11.66), (-17.48, -0.3469, 14.8), (2.997, -0.3469, 9.504), (2.997, -0.3469, 6.525), (2.997, 0.4963, 1.305), (2.997, 0.4963, 17.18), (-17.48, 0.4963, 17.18), (-0.02304, 0.4963, 1.305), (-17.48, 0.4963, 14.8), (2.997, 0.4963, 9.504), (2.997, 0.4963, 6.525)], [], [(43, 40, 3, 16), (32, 4, 6, 33), (37, 33, 6, 22), (44, 42, 11, 23), (41, 10, 11, 42), (38, 24, 4, 32), (35, 31, 9, 17), (30, 34, 14, 8), (8, 14, 13, 2), (34, 35, 17, 14), (2, 18, 20, 8), (30, 36, 19, 0), (36, 37, 22, 19), (45, 26, 10, 41), (39, 28, 24, 38), (31, 1, 28, 39), (40, 9, 29, 46), (9, 31, 39, 29), (20, 23, 37, 36), (8, 20, 36, 30), (12, 15, 35, 34), (0, 12, 34, 30), (15, 1, 31, 35), (26, 38, 32, 10), (23, 11, 33, 37), (10, 32, 33, 11), (3, 40, 46, 27), (27, 46, 45, 25), (25, 45, 41, 5), (5, 41, 42, 7), (21, 7, 42, 44), (17, 9, 40, 43)])
_uv = me_plane_001.uv_layers.new(name='UVMap')
_uv.uv.foreach_set('vector', [0.8525, 0.07499, 0.9999, 0.07499, 0.9999, 0.09787, 0.8525, 0.09787, 0.9995, 0.1645, 0.9995, 0.1959, 0.0001177, 0.1959, 0.0001177, 0.1645, 0.03153, 0.8549, 0.03152, 0.9712, 0.0001176, 0.9712, 0.000123, 0.8549, 0.07499, 0.8549, 0.07499, 0.9712, 0.05064, 0.9712, 0.05064, 0.8549, 0.9995, 0.121, 0.9995, 0.1453, 0.0001177, 0.1453, 0.0001177, 0.121, 0.1645, 0.5963, 0.1959, 0.5963, 0.1959, 0.9712, 0.1645, 0.9712, 0.8525, 0.03152, 0.9999, 0.03152, 0.9999, 0.05064, 0.8525, 0.05064, 0.0001177, 0.03152, 0.7006, 0.03152, 0.7006, 0.05064, 0.0001176, 0.05064, 0.0001176, 0.05064, 0.7006, 0.05064, 0.7006, 0.09787, 0.0001178, 0.09787, 0.7006, 0.03152, 0.8525, 0.03152, 0.8525, 0.05064, 0.7006, 0.05064, 0.0979, 0.1961, 0.09788, 0.7015, 0.05065, 0.7015, 0.05067, 0.1961, 0.03156, 0.1961, 0.03153, 0.7015, 0.0001301, 0.7015, 0.0001536, 0.1961, 0.03153, 0.7015, 0.03153, 0.8549, 0.000123, 0.8549, 0.0001301, 0.7015, 0.121, 0.5963, 0.1454, 0.5963, 0.1454, 0.9712, 0.121, 0.9712, 0.1645, 0.4509, 0.1959, 0.4509, 0.1959, 0.5963, 0.1645, 0.5963, 0.1645, 0.1961, 0.1959, 0.1961, 0.1959, 0.4509, 0.1645, 0.4509, 0.121, 0.1961, 0.1454, 0.1961, 0.1454, 0.4509, 0.121, 0.4509, 0.1454, 0.1961, 0.1645, 0.1961, 0.1645, 0.4509, 0.1454, 0.4509, 0.05065, 0.7015, 0.05064, 0.8549, 0.03153, 0.8549, 0.03153, 0.7015, 0.05067, 0.1961, 0.05065, 0.7015, 0.03153, 0.7015, 0.03156, 0.1961, 0.7006, 0.0001183, 0.8525, 0.000118, 0.8525, 0.03152, 0.7006, 0.03152, 0.0001176, 0.0001187, 0.7006, 0.0001183, 0.7006, 0.03152, 0.0001177, 0.03152, 0.8525, 0.000118, 0.9999, 0.0001176, 0.9999, 0.03152, 0.8525, 0.03152, 0.1454, 0.5963, 0.1645, 0.5963, 0.1645, 0.9712, 0.1454, 0.9712, 0.05064, 0.8549, 0.05064, 0.9712, 0.03152, 0.9712, 0.03153, 0.8549, 0.9995, 0.1453, 0.9995, 0.1645, 0.0001177, 0.1645, 0.0001177, 0.1453, 0.09814, 0.1961, 0.121, 0.1961, 0.121, 0.4509, 0.09814, 0.4509, 0.09814, 0.4509, 0.121, 0.4509, 0.121, 0.5963, 0.09814, 0.5963, 0.09814, 0.5963, 0.121, 0.5963, 0.121, 0.9712, 0.09814, 0.9712, 0.9995, 0.09811, 0.9995, 0.121, 0.0001177, 0.121, 0.0001176, 0.0981, 0.09787, 0.8549, 0.09787, 0.9712, 0.07499, 0.9712, 0.07499, 0.8549, 0.8525, 0.05064, 0.9999, 0.05064, 0.9999, 0.07499, 0.8525, 0.07499])
me_plane_001.materials.append(mat_wall)
me_plane_001.use_remesh_preserve_volume = False
me_plane_001.use_remesh_preserve_attributes = False
me_plane_001.use_mirror_vertex_groups = False
me_plane_001.update()
me_cube_008 = bpy.data.meshes.new('Cube.008')
me_cube_008.from_pydata([(-0.8138, 455.5, -0.6868), (-0.8138, 138.6, -0.6868), (-1.781, 138.6, -0.6868), (-1.781, 455.5, -0.6868), (-1.568, 455.5, 1.135), (-1.568, 138.6, 1.135), (-1.781, 138.6, 1.193), (-1.781, 455.5, 1.193), (-0.9184, 455.5, -0.3534), (-0.9245, 455.5, -0.02009), (-1.255, 455.5, 0.3132), (-1.172, 455.5, 0.6466), (-1.334, 455.5, 0.9799), (-0.9184, 138.6, -0.3534), (-0.9245, 138.6, -0.02009), (-1.255, 138.6, 0.3132), (-1.172, 138.6, 0.6466), (-1.334, 138.6, 0.9799), (-1.781, 138.6, -0.3534), (-1.781, 138.6, -0.02009), (-1.781, 138.6, 0.3132), (-1.781, 138.6, 0.6466), (-1.781, 138.6, 0.9799), (-1.781, 455.5, -0.3534), (-1.781, 455.5, -0.02009), (-1.781, 455.5, 0.3132), (-1.781, 455.5, 0.6466), (-1.781, 455.5, 0.9799)], [], [(0, 1, 2, 3), (4, 7, 6, 5), (12, 4, 5, 17), (17, 5, 6, 22), (22, 6, 7, 27), (8, 0, 3, 23), (4, 12, 27, 7), (12, 11, 26, 27), (11, 10, 25, 26), (10, 9, 24, 25), (9, 8, 23, 24), (2, 18, 23, 3), (18, 19, 24, 23), (19, 20, 25, 24), (20, 21, 26, 25), (21, 22, 27, 26), (1, 13, 18, 2), (13, 14, 19, 18), (14, 15, 20, 19), (15, 16, 21, 20), (16, 17, 22, 21), (0, 8, 13, 1), (8, 9, 14, 13), (9, 10, 15, 14), (10, 11, 16, 15), (11, 12, 17, 16)])
_uv = me_cube_008.uv_layers.new(name='UVMap')
_uv.uv.foreach_set('vector', [0.8184, 0.1566, 0.0001274, 0.1566, 0.0001267, 0.00013, 0.8184, 0.0001267, 0.8184, 0.5036, 0.8184, 0.5393, 0.0001274, 0.5393, 0.0001274, 0.5036, 0.8184, 0.4583, 0.8184, 0.5036, 0.0001274, 0.5036, 0.0001275, 0.4582, 0.891, 0.2695, 0.8531, 0.2946, 0.8187, 0.304, 0.8187, 0.2695, 0.0001272, 0.5738, 0.0001274, 0.5393, 0.8184, 0.5393, 0.8184, 0.5738, 0.2501, 0.8604, 0.304, 0.8434, 0.304, 0.9999, 0.2501, 0.9999, 0.00956, 0.9654, 0.03458, 0.9276, 0.03458, 0.9999, 0.0001267, 0.9999, 0.03458, 0.9276, 0.08846, 0.9014, 0.08846, 0.9999, 0.03458, 0.9999, 0.08846, 0.9014, 0.1423, 0.9148, 0.1423, 0.9999, 0.08846, 0.9999, 0.1423, 0.9148, 0.1962, 0.8613, 0.1962, 0.9999, 0.1423, 0.9999, 0.1962, 0.8613, 0.2501, 0.8604, 0.2501, 0.9999, 0.1962, 0.9999, 0.0001267, 0.8432, 0.0001267, 0.7893, 0.8184, 0.7893, 0.8184, 0.8432, 0.0001267, 0.7893, 0.0001267, 0.7354, 0.8184, 0.7354, 0.8184, 0.7893, 0.0001267, 0.7354, 0.0001268, 0.6815, 0.8184, 0.6816, 0.8184, 0.7354, 0.0001268, 0.6815, 0.000127, 0.6277, 0.8184, 0.6277, 0.8184, 0.6816, 0.000127, 0.6277, 0.0001272, 0.5738, 0.8184, 0.5738, 0.8184, 0.6277, 0.9751, 0.0001267, 0.9582, 0.05401, 0.8187, 0.05401, 0.8187, 0.0001267, 0.9582, 0.05401, 0.9572, 0.1079, 0.8187, 0.1079, 0.8187, 0.05401, 0.9572, 0.1079, 0.9038, 0.1618, 0.8187, 0.1618, 0.8187, 0.1079, 0.9038, 0.1618, 0.9172, 0.2157, 0.8187, 0.2157, 0.8187, 0.1618, 0.9172, 0.2157, 0.891, 0.2695, 0.8187, 0.2695, 0.8187, 0.2157, 0.8184, 0.1566, 0.8184, 0.213, 0.0001275, 0.213, 0.0001274, 0.1566, 0.8184, 0.213, 0.8184, 0.2669, 0.0001276, 0.2669, 0.0001275, 0.213, 0.8184, 0.2669, 0.8184, 0.3428, 0.0001278, 0.3428, 0.0001276, 0.2669, 0.8184, 0.3428, 0.8184, 0.3983, 0.0001277, 0.3983, 0.0001278, 0.3428, 0.8184, 0.3983, 0.8184, 0.4583, 0.0001275, 0.4582, 0.0001277, 0.3983])
me_cube_008.materials.append(mat_rim_mat_008)
me_cube_008.use_remesh_preserve_volume = False
me_cube_008.use_remesh_preserve_attributes = False
me_cube_008.use_mirror_vertex_groups = False
me_cube_008.update()
me_cube_007 = bpy.data.meshes.new('Cube.007')
me_cube_007.from_pydata([(0.6022, 2.531, -0.8095), (0.6022, -2.531, -0.8095), (-0.3655, -2.531, -0.8095), (-0.3655, 2.531, -0.8095), (-0.1523, 2.531, 1.012), (-0.1523, -2.531, 1.012), (-0.3655, -2.531, 1.07), (-0.3655, 2.531, 1.07), (0.4976, 2.531, -0.4761), (0.4915, 2.531, -0.1428), (0.1609, 2.531, 0.1905), (0.2439, 2.531, 0.5239), (0.08173, 2.531, 0.8572), (0.4976, -2.531, -0.4761), (0.4915, -2.531, -0.1428), (0.1609, -2.531, 0.1905), (0.2439, -2.531, 0.5239), (0.08173, -2.531, 0.8572), (-0.3655, -2.531, -0.4761), (-0.3655, -2.531, -0.1428), (-0.3655, -2.531, 0.1905), (-0.3655, -2.531, 0.5239), (-0.3655, -2.531, 0.8572), (-0.3655, 2.531, -0.4761), (-0.3655, 2.531, -0.1428), (-0.3655, 2.531, 0.1905), (-0.3655, 2.531, 0.5239), (-0.3655, 2.531, 0.8572)], [], [(0, 1, 2, 3), (4, 7, 6, 5), (12, 4, 5, 17), (17, 5, 6, 22), (22, 6, 7, 27), (8, 0, 3, 23), (4, 12, 27, 7), (12, 11, 26, 27), (11, 10, 25, 26), (10, 9, 24, 25), (9, 8, 23, 24), (2, 18, 23, 3), (18, 19, 24, 23), (19, 20, 25, 24), (20, 21, 26, 25), (21, 22, 27, 26), (1, 13, 18, 2), (13, 14, 19, 18), (14, 15, 20, 19), (15, 16, 21, 20), (16, 17, 22, 21), (0, 8, 13, 1), (8, 9, 14, 13), (9, 10, 15, 14), (10, 11, 16, 15), (11, 12, 17, 16)])
_uv = me_cube_007.uv_layers.new(name='UVMap')
_uv.uv.foreach_set('vector', [0.8184, 0.1566, 0.0001274, 0.1566, 0.0001267, 0.00013, 0.8184, 0.0001267, 0.8184, 0.5036, 0.8184, 0.5393, 0.0001274, 0.5393, 0.0001274, 0.5036, 0.8184, 0.4583, 0.8184, 0.5036, 0.0001274, 0.5036, 0.0001275, 0.4582, 0.891, 0.2695, 0.8531, 0.2946, 0.8187, 0.304, 0.8187, 0.2695, 0.0001272, 0.5738, 0.0001274, 0.5393, 0.8184, 0.5393, 0.8184, 0.5738, 0.2501, 0.8604, 0.304, 0.8434, 0.304, 0.9999, 0.2501, 0.9999, 0.00956, 0.9654, 0.03458, 0.9276, 0.03458, 0.9999, 0.0001267, 0.9999, 0.03458, 0.9276, 0.08846, 0.9014, 0.08846, 0.9999, 0.03458, 0.9999, 0.08846, 0.9014, 0.1423, 0.9148, 0.1423, 0.9999, 0.08846, 0.9999, 0.1423, 0.9148, 0.1962, 0.8613, 0.1962, 0.9999, 0.1423, 0.9999, 0.1962, 0.8613, 0.2501, 0.8604, 0.2501, 0.9999, 0.1962, 0.9999, 0.0001267, 0.8432, 0.0001267, 0.7893, 0.8184, 0.7893, 0.8184, 0.8432, 0.0001267, 0.7893, 0.0001267, 0.7354, 0.8184, 0.7354, 0.8184, 0.7893, 0.0001267, 0.7354, 0.0001268, 0.6815, 0.8184, 0.6816, 0.8184, 0.7354, 0.0001268, 0.6815, 0.000127, 0.6277, 0.8184, 0.6277, 0.8184, 0.6816, 0.000127, 0.6277, 0.0001272, 0.5738, 0.8184, 0.5738, 0.8184, 0.6277, 0.9751, 0.0001267, 0.9582, 0.05401, 0.8187, 0.05401, 0.8187, 0.0001267, 0.9582, 0.05401, 0.9572, 0.1079, 0.8187, 0.1079, 0.8187, 0.05401, 0.9572, 0.1079, 0.9038, 0.1618, 0.8187, 0.1618, 0.8187, 0.1079, 0.9038, 0.1618, 0.9172, 0.2157, 0.8187, 0.2157, 0.8187, 0.1618, 0.9172, 0.2157, 0.891, 0.2695, 0.8187, 0.2695, 0.8187, 0.2157, 0.8184, 0.1566, 0.8184, 0.213, 0.0001275, 0.213, 0.0001274, 0.1566, 0.8184, 0.213, 0.8184, 0.2669, 0.0001276, 0.2669, 0.0001275, 0.213, 0.8184, 0.2669, 0.8184, 0.3428, 0.0001278, 0.3428, 0.0001276, 0.2669, 0.8184, 0.3428, 0.8184, 0.3983, 0.0001277, 0.3983, 0.0001278, 0.3428, 0.8184, 0.3983, 0.8184, 0.4583, 0.0001275, 0.4582, 0.0001277, 0.3983])
me_cube_007.materials.append(mat_rim_mat)
me_cube_007.use_remesh_preserve_volume = False
me_cube_007.use_remesh_preserve_attributes = False
me_cube_007.use_mirror_vertex_groups = False
me_cube_007.update()
me_cube_006 = bpy.data.meshes.new('Cube.006')
me_cube_006.from_pydata([(0.6022, 2.531, -0.8095), (0.6022, -2.531, -0.8095), (-0.3655, -2.531, -0.8095), (-0.3655, 2.531, -0.8095), (-0.1523, 2.531, 1.012), (-0.1523, -2.531, 1.012), (-0.3655, -2.531, 1.07), (-0.3655, 2.531, 1.07), (0.4976, 2.531, -0.4761), (0.4915, 2.531, -0.1428), (0.1609, 2.531, 0.1905), (0.2439, 2.531, 0.5239), (0.08173, 2.531, 0.8572), (0.4976, -2.531, -0.4761), (0.4915, -2.531, -0.1428), (0.1609, -2.531, 0.1905), (0.2439, -2.531, 0.5239), (0.08173, -2.531, 0.8572), (-0.3655, -2.531, -0.4761), (-0.3655, -2.531, -0.1428), (-0.3655, -2.531, 0.1905), (-0.3655, -2.531, 0.5239), (-0.3655, -2.531, 0.8572), (-0.3655, 2.531, -0.4761), (-0.3655, 2.531, -0.1428), (-0.3655, 2.531, 0.1905), (-0.3655, 2.531, 0.5239), (-0.3655, 2.531, 0.8572)], [], [(0, 1, 2, 3), (4, 7, 6, 5), (12, 4, 5, 17), (17, 5, 6, 22), (22, 6, 7, 27), (8, 0, 3, 23), (4, 12, 27, 7), (12, 11, 26, 27), (11, 10, 25, 26), (10, 9, 24, 25), (9, 8, 23, 24), (2, 18, 23, 3), (18, 19, 24, 23), (19, 20, 25, 24), (20, 21, 26, 25), (21, 22, 27, 26), (1, 13, 18, 2), (13, 14, 19, 18), (14, 15, 20, 19), (15, 16, 21, 20), (16, 17, 22, 21), (0, 8, 13, 1), (8, 9, 14, 13), (9, 10, 15, 14), (10, 11, 16, 15), (11, 12, 17, 16)])
_uv = me_cube_006.uv_layers.new(name='UVMap')
_uv.uv.foreach_set('vector', [0.8184, 0.1566, 0.0001274, 0.1566, 0.0001267, 0.00013, 0.8184, 0.0001267, 0.8184, 0.5036, 0.8184, 0.5393, 0.0001274, 0.5393, 0.0001274, 0.5036, 0.8184, 0.4583, 0.8184, 0.5036, 0.0001274, 0.5036, 0.0001275, 0.4582, 0.891, 0.2695, 0.8531, 0.2946, 0.8187, 0.304, 0.8187, 0.2695, 0.0001272, 0.5738, 0.0001274, 0.5393, 0.8184, 0.5393, 0.8184, 0.5738, 0.2501, 0.8604, 0.304, 0.8434, 0.304, 0.9999, 0.2501, 0.9999, 0.00956, 0.9654, 0.03458, 0.9276, 0.03458, 0.9999, 0.0001267, 0.9999, 0.03458, 0.9276, 0.08846, 0.9014, 0.08846, 0.9999, 0.03458, 0.9999, 0.08846, 0.9014, 0.1423, 0.9148, 0.1423, 0.9999, 0.08846, 0.9999, 0.1423, 0.9148, 0.1962, 0.8613, 0.1962, 0.9999, 0.1423, 0.9999, 0.1962, 0.8613, 0.2501, 0.8604, 0.2501, 0.9999, 0.1962, 0.9999, 0.0001267, 0.8432, 0.0001267, 0.7893, 0.8184, 0.7893, 0.8184, 0.8432, 0.0001267, 0.7893, 0.0001267, 0.7354, 0.8184, 0.7354, 0.8184, 0.7893, 0.0001267, 0.7354, 0.0001268, 0.6815, 0.8184, 0.6816, 0.8184, 0.7354, 0.0001268, 0.6815, 0.000127, 0.6277, 0.8184, 0.6277, 0.8184, 0.6816, 0.000127, 0.6277, 0.0001272, 0.5738, 0.8184, 0.5738, 0.8184, 0.6277, 0.9751, 0.0001267, 0.9582, 0.05401, 0.8187, 0.05401, 0.8187, 0.0001267, 0.9582, 0.05401, 0.9572, 0.1079, 0.8187, 0.1079, 0.8187, 0.05401, 0.9572, 0.1079, 0.9038, 0.1618, 0.8187, 0.1618, 0.8187, 0.1079, 0.9038, 0.1618, 0.9172, 0.2157, 0.8187, 0.2157, 0.8187, 0.1618, 0.9172, 0.2157, 0.891, 0.2695, 0.8187, 0.2695, 0.8187, 0.2157, 0.8184, 0.1566, 0.8184, 0.213, 0.0001275, 0.213, 0.0001274, 0.1566, 0.8184, 0.213, 0.8184, 0.2669, 0.0001276, 0.2669, 0.0001275, 0.213, 0.8184, 0.2669, 0.8184, 0.3428, 0.0001278, 0.3428, 0.0001276, 0.2669, 0.8184, 0.3428, 0.8184, 0.3983, 0.0001277, 0.3983, 0.0001278, 0.3428, 0.8184, 0.3983, 0.8184, 0.4583, 0.0001275, 0.4582, 0.0001277, 0.3983])
me_cube_006.materials.append(mat_rim_mat_005)
me_cube_006.use_remesh_preserve_volume = False
me_cube_006.use_remesh_preserve_attributes = False
me_cube_006.use_mirror_vertex_groups = False
me_cube_006.update()
me_cube_005 = bpy.data.meshes.new('Cube.005')
me_cube_005.from_pydata([(0.6022, 2.531, -0.8095), (0.6022, -2.531, -0.8095), (-0.3655, -2.531, -0.8095), (-0.3655, 2.531, -0.8095), (-0.1523, 2.531, 1.012), (-0.1523, -2.531, 1.012), (-0.3655, -2.531, 1.07), (-0.3655, 2.531, 1.07), (0.4976, 2.531, -0.4761), (0.4915, 2.531, -0.1428), (0.1609, 2.531, 0.1905), (0.2439, 2.531, 0.5239), (0.08173, 2.531, 0.8572), (0.4976, -2.531, -0.4761), (0.4915, -2.531, -0.1428), (0.1609, -2.531, 0.1905), (0.2439, -2.531, 0.5239), (0.08173, -2.531, 0.8572), (-0.3655, -2.531, -0.4761), (-0.3655, -2.531, -0.1428), (-0.3655, -2.531, 0.1905), (-0.3655, -2.531, 0.5239), (-0.3655, -2.531, 0.8572), (-0.3655, 2.531, -0.4761), (-0.3655, 2.531, -0.1428), (-0.3655, 2.531, 0.1905), (-0.3655, 2.531, 0.5239), (-0.3655, 2.531, 0.8572)], [], [(0, 1, 2, 3), (4, 7, 6, 5), (12, 4, 5, 17), (17, 5, 6, 22), (22, 6, 7, 27), (8, 0, 3, 23), (4, 12, 27, 7), (12, 11, 26, 27), (11, 10, 25, 26), (10, 9, 24, 25), (9, 8, 23, 24), (2, 18, 23, 3), (18, 19, 24, 23), (19, 20, 25, 24), (20, 21, 26, 25), (21, 22, 27, 26), (1, 13, 18, 2), (13, 14, 19, 18), (14, 15, 20, 19), (15, 16, 21, 20), (16, 17, 22, 21), (0, 8, 13, 1), (8, 9, 14, 13), (9, 10, 15, 14), (10, 11, 16, 15), (11, 12, 17, 16)])
_uv = me_cube_005.uv_layers.new(name='UVMap')
_uv.uv.foreach_set('vector', [0.8184, 0.1566, 0.0001274, 0.1566, 0.0001267, 0.00013, 0.8184, 0.0001267, 0.8184, 0.5036, 0.8184, 0.5393, 0.0001274, 0.5393, 0.0001274, 0.5036, 0.8184, 0.4583, 0.8184, 0.5036, 0.0001274, 0.5036, 0.0001275, 0.4582, 0.891, 0.2695, 0.8531, 0.2946, 0.8187, 0.304, 0.8187, 0.2695, 0.0001272, 0.5738, 0.0001274, 0.5393, 0.8184, 0.5393, 0.8184, 0.5738, 0.2501, 0.8604, 0.304, 0.8434, 0.304, 0.9999, 0.2501, 0.9999, 0.00956, 0.9654, 0.03458, 0.9276, 0.03458, 0.9999, 0.0001267, 0.9999, 0.03458, 0.9276, 0.08846, 0.9014, 0.08846, 0.9999, 0.03458, 0.9999, 0.08846, 0.9014, 0.1423, 0.9148, 0.1423, 0.9999, 0.08846, 0.9999, 0.1423, 0.9148, 0.1962, 0.8613, 0.1962, 0.9999, 0.1423, 0.9999, 0.1962, 0.8613, 0.2501, 0.8604, 0.2501, 0.9999, 0.1962, 0.9999, 0.0001267, 0.8432, 0.0001267, 0.7893, 0.8184, 0.7893, 0.8184, 0.8432, 0.0001267, 0.7893, 0.0001267, 0.7354, 0.8184, 0.7354, 0.8184, 0.7893, 0.0001267, 0.7354, 0.0001268, 0.6815, 0.8184, 0.6816, 0.8184, 0.7354, 0.0001268, 0.6815, 0.000127, 0.6277, 0.8184, 0.6277, 0.8184, 0.6816, 0.000127, 0.6277, 0.0001272, 0.5738, 0.8184, 0.5738, 0.8184, 0.6277, 0.9751, 0.0001267, 0.9582, 0.05401, 0.8187, 0.05401, 0.8187, 0.0001267, 0.9582, 0.05401, 0.9572, 0.1079, 0.8187, 0.1079, 0.8187, 0.05401, 0.9572, 0.1079, 0.9038, 0.1618, 0.8187, 0.1618, 0.8187, 0.1079, 0.9038, 0.1618, 0.9172, 0.2157, 0.8187, 0.2157, 0.8187, 0.1618, 0.9172, 0.2157, 0.891, 0.2695, 0.8187, 0.2695, 0.8187, 0.2157, 0.8184, 0.1566, 0.8184, 0.213, 0.0001275, 0.213, 0.0001274, 0.1566, 0.8184, 0.213, 0.8184, 0.2669, 0.0001276, 0.2669, 0.0001275, 0.213, 0.8184, 0.2669, 0.8184, 0.3428, 0.0001278, 0.3428, 0.0001276, 0.2669, 0.8184, 0.3428, 0.8184, 0.3983, 0.0001277, 0.3983, 0.0001278, 0.3428, 0.8184, 0.3983, 0.8184, 0.4583, 0.0001275, 0.4582, 0.0001277, 0.3983])
me_cube_005.materials.append(mat_rim_mat_001)
me_cube_005.use_remesh_preserve_volume = False
me_cube_005.use_remesh_preserve_attributes = False
me_cube_005.use_mirror_vertex_groups = False
me_cube_005.update()
me_cube_004 = bpy.data.meshes.new('Cube.004')
me_cube_004.from_pydata([(0.6022, 2.531, -0.8095), (0.6022, -2.531, -0.8095), (-0.3655, -2.531, -0.8095), (-0.3655, 2.531, -0.8095), (-0.1523, 2.531, 1.012), (-0.1523, -2.531, 1.012), (-0.3655, -2.531, 1.07), (-0.3655, 2.531, 1.07), (0.4976, 2.531, -0.4761), (0.4915, 2.531, -0.1428), (0.1609, 2.531, 0.1905), (0.2439, 2.531, 0.5239), (0.08173, 2.531, 0.8572), (0.4976, -2.531, -0.4761), (0.4915, -2.531, -0.1428), (0.1609, -2.531, 0.1905), (0.2439, -2.531, 0.5239), (0.08173, -2.531, 0.8572), (-0.3655, -2.531, -0.4761), (-0.3655, -2.531, -0.1428), (-0.3655, -2.531, 0.1905), (-0.3655, -2.531, 0.5239), (-0.3655, -2.531, 0.8572), (-0.3655, 2.531, -0.4761), (-0.3655, 2.531, -0.1428), (-0.3655, 2.531, 0.1905), (-0.3655, 2.531, 0.5239), (-0.3655, 2.531, 0.8572)], [], [(0, 1, 2, 3), (4, 7, 6, 5), (12, 4, 5, 17), (17, 5, 6, 22), (22, 6, 7, 27), (8, 0, 3, 23), (4, 12, 27, 7), (12, 11, 26, 27), (11, 10, 25, 26), (10, 9, 24, 25), (9, 8, 23, 24), (2, 18, 23, 3), (18, 19, 24, 23), (19, 20, 25, 24), (20, 21, 26, 25), (21, 22, 27, 26), (1, 13, 18, 2), (13, 14, 19, 18), (14, 15, 20, 19), (15, 16, 21, 20), (16, 17, 22, 21), (0, 8, 13, 1), (8, 9, 14, 13), (9, 10, 15, 14), (10, 11, 16, 15), (11, 12, 17, 16)])
_uv = me_cube_004.uv_layers.new(name='UVMap')
_uv.uv.foreach_set('vector', [0.8184, 0.1566, 0.0001274, 0.1566, 0.0001267, 0.00013, 0.8184, 0.0001267, 0.8184, 0.5036, 0.8184, 0.5393, 0.0001274, 0.5393, 0.0001274, 0.5036, 0.8184, 0.4583, 0.8184, 0.5036, 0.0001274, 0.5036, 0.0001275, 0.4582, 0.891, 0.2695, 0.8531, 0.2946, 0.8187, 0.304, 0.8187, 0.2695, 0.0001272, 0.5738, 0.0001274, 0.5393, 0.8184, 0.5393, 0.8184, 0.5738, 0.2501, 0.8604, 0.304, 0.8434, 0.304, 0.9999, 0.2501, 0.9999, 0.00956, 0.9654, 0.03458, 0.9276, 0.03458, 0.9999, 0.0001267, 0.9999, 0.03458, 0.9276, 0.08846, 0.9014, 0.08846, 0.9999, 0.03458, 0.9999, 0.08846, 0.9014, 0.1423, 0.9148, 0.1423, 0.9999, 0.08846, 0.9999, 0.1423, 0.9148, 0.1962, 0.8613, 0.1962, 0.9999, 0.1423, 0.9999, 0.1962, 0.8613, 0.2501, 0.8604, 0.2501, 0.9999, 0.1962, 0.9999, 0.0001267, 0.8432, 0.0001267, 0.7893, 0.8184, 0.7893, 0.8184, 0.8432, 0.0001267, 0.7893, 0.0001267, 0.7354, 0.8184, 0.7354, 0.8184, 0.7893, 0.0001267, 0.7354, 0.0001268, 0.6815, 0.8184, 0.6816, 0.8184, 0.7354, 0.0001268, 0.6815, 0.000127, 0.6277, 0.8184, 0.6277, 0.8184, 0.6816, 0.000127, 0.6277, 0.0001272, 0.5738, 0.8184, 0.5738, 0.8184, 0.6277, 0.9751, 0.0001267, 0.9582, 0.05401, 0.8187, 0.05401, 0.8187, 0.0001267, 0.9582, 0.05401, 0.9572, 0.1079, 0.8187, 0.1079, 0.8187, 0.05401, 0.9572, 0.1079, 0.9038, 0.1618, 0.8187, 0.1618, 0.8187, 0.1079, 0.9038, 0.1618, 0.9172, 0.2157, 0.8187, 0.2157, 0.8187, 0.1618, 0.9172, 0.2157, 0.891, 0.2695, 0.8187, 0.2695, 0.8187, 0.2157, 0.8184, 0.1566, 0.8184, 0.213, 0.0001275, 0.213, 0.0001274, 0.1566, 0.8184, 0.213, 0.8184, 0.2669, 0.0001276, 0.2669, 0.0001275, 0.213, 0.8184, 0.2669, 0.8184, 0.3428, 0.0001278, 0.3428, 0.0001276, 0.2669, 0.8184, 0.3428, 0.8184, 0.3983, 0.0001277, 0.3983, 0.0001278, 0.3428, 0.8184, 0.3983, 0.8184, 0.4583, 0.0001275, 0.4582, 0.0001277, 0.3983])
me_cube_004.materials.append(mat_rim_mat_006)
me_cube_004.use_remesh_preserve_volume = False
me_cube_004.use_remesh_preserve_attributes = False
me_cube_004.use_mirror_vertex_groups = False
me_cube_004.update()
me_cube_003 = bpy.data.meshes.new('Cube.003')
me_cube_003.from_pydata([(0.6022, 2.531, -0.8095), (0.6022, -2.531, -0.8095), (-0.3655, -2.531, -0.8095), (-0.3655, 2.531, -0.8095), (-0.1523, 2.531, 1.012), (-0.1523, -2.531, 1.012), (-0.3655, -2.531, 1.07), (-0.3655, 2.531, 1.07), (0.4976, 2.531, -0.4761), (0.4915, 2.531, -0.1428), (0.1609, 2.531, 0.1905), (0.2439, 2.531, 0.5239), (0.08173, 2.531, 0.8572), (0.4976, -2.531, -0.4761), (0.4915, -2.531, -0.1428), (0.1609, -2.531, 0.1905), (0.2439, -2.531, 0.5239), (0.08173, -2.531, 0.8572), (-0.3655, -2.531, -0.4761), (-0.3655, -2.531, -0.1428), (-0.3655, -2.531, 0.1905), (-0.3655, -2.531, 0.5239), (-0.3655, -2.531, 0.8572), (-0.3655, 2.531, -0.4761), (-0.3655, 2.531, -0.1428), (-0.3655, 2.531, 0.1905), (-0.3655, 2.531, 0.5239), (-0.3655, 2.531, 0.8572)], [], [(0, 1, 2, 3), (4, 7, 6, 5), (12, 4, 5, 17), (17, 5, 6, 22), (22, 6, 7, 27), (8, 0, 3, 23), (4, 12, 27, 7), (12, 11, 26, 27), (11, 10, 25, 26), (10, 9, 24, 25), (9, 8, 23, 24), (2, 18, 23, 3), (18, 19, 24, 23), (19, 20, 25, 24), (20, 21, 26, 25), (21, 22, 27, 26), (1, 13, 18, 2), (13, 14, 19, 18), (14, 15, 20, 19), (15, 16, 21, 20), (16, 17, 22, 21), (0, 8, 13, 1), (8, 9, 14, 13), (9, 10, 15, 14), (10, 11, 16, 15), (11, 12, 17, 16)])
_uv = me_cube_003.uv_layers.new(name='UVMap')
_uv.uv.foreach_set('vector', [0.8184, 0.1566, 0.0001274, 0.1566, 0.0001267, 0.00013, 0.8184, 0.0001267, 0.8184, 0.5036, 0.8184, 0.5393, 0.0001274, 0.5393, 0.0001274, 0.5036, 0.8184, 0.4583, 0.8184, 0.5036, 0.0001274, 0.5036, 0.0001275, 0.4582, 0.891, 0.2695, 0.8531, 0.2946, 0.8187, 0.304, 0.8187, 0.2695, 0.0001272, 0.5738, 0.0001274, 0.5393, 0.8184, 0.5393, 0.8184, 0.5738, 0.2501, 0.8604, 0.304, 0.8434, 0.304, 0.9999, 0.2501, 0.9999, 0.00956, 0.9654, 0.03458, 0.9276, 0.03458, 0.9999, 0.0001267, 0.9999, 0.03458, 0.9276, 0.08846, 0.9014, 0.08846, 0.9999, 0.03458, 0.9999, 0.08846, 0.9014, 0.1423, 0.9148, 0.1423, 0.9999, 0.08846, 0.9999, 0.1423, 0.9148, 0.1962, 0.8613, 0.1962, 0.9999, 0.1423, 0.9999, 0.1962, 0.8613, 0.2501, 0.8604, 0.2501, 0.9999, 0.1962, 0.9999, 0.0001267, 0.8432, 0.0001267, 0.7893, 0.8184, 0.7893, 0.8184, 0.8432, 0.0001267, 0.7893, 0.0001267, 0.7354, 0.8184, 0.7354, 0.8184, 0.7893, 0.0001267, 0.7354, 0.0001268, 0.6815, 0.8184, 0.6816, 0.8184, 0.7354, 0.0001268, 0.6815, 0.000127, 0.6277, 0.8184, 0.6277, 0.8184, 0.6816, 0.000127, 0.6277, 0.0001272, 0.5738, 0.8184, 0.5738, 0.8184, 0.6277, 0.9751, 0.0001267, 0.9582, 0.05401, 0.8187, 0.05401, 0.8187, 0.0001267, 0.9582, 0.05401, 0.9572, 0.1079, 0.8187, 0.1079, 0.8187, 0.05401, 0.9572, 0.1079, 0.9038, 0.1618, 0.8187, 0.1618, 0.8187, 0.1079, 0.9038, 0.1618, 0.9172, 0.2157, 0.8187, 0.2157, 0.8187, 0.1618, 0.9172, 0.2157, 0.891, 0.2695, 0.8187, 0.2695, 0.8187, 0.2157, 0.8184, 0.1566, 0.8184, 0.213, 0.0001275, 0.213, 0.0001274, 0.1566, 0.8184, 0.213, 0.8184, 0.2669, 0.0001276, 0.2669, 0.0001275, 0.213, 0.8184, 0.2669, 0.8184, 0.3428, 0.0001278, 0.3428, 0.0001276, 0.2669, 0.8184, 0.3428, 0.8184, 0.3983, 0.0001277, 0.3983, 0.0001278, 0.3428, 0.8184, 0.3983, 0.8184, 0.4583, 0.0001275, 0.4582, 0.0001277, 0.3983])
me_cube_003.materials.append(mat_rim_mat_009)
me_cube_003.use_remesh_preserve_volume = False
me_cube_003.use_remesh_preserve_attributes = False
me_cube_003.use_mirror_vertex_groups = False
me_cube_003.update()
me_cube_002 = bpy.data.meshes.new('Cube.002')
me_cube_002.from_pydata([(-0.8138, 455.5, -0.6868), (-0.8138, 138.6, -0.6868), (-1.781, 138.6, -0.6868), (-1.781, 455.5, -0.6868), (-1.568, 455.5, 1.135), (-1.568, 138.6, 1.135), (-1.781, 138.6, 1.193), (-1.781, 455.5, 1.193), (-0.9184, 455.5, -0.3534), (-0.9245, 455.5, -0.02009), (-1.255, 455.5, 0.3132), (-1.172, 455.5, 0.6466), (-1.334, 455.5, 0.9799), (-0.9184, 138.6, -0.3534), (-0.9245, 138.6, -0.02009), (-1.255, 138.6, 0.3132), (-1.172, 138.6, 0.6466), (-1.334, 138.6, 0.9799), (-1.781, 138.6, -0.3534), (-1.781, 138.6, -0.02009), (-1.781, 138.6, 0.3132), (-1.781, 138.6, 0.6466), (-1.781, 138.6, 0.9799), (-1.781, 455.5, -0.3534), (-1.781, 455.5, -0.02009), (-1.781, 455.5, 0.3132), (-1.781, 455.5, 0.6466), (-1.781, 455.5, 0.9799)], [], [(0, 1, 2, 3), (4, 7, 6, 5), (12, 4, 5, 17), (17, 5, 6, 22), (22, 6, 7, 27), (8, 0, 3, 23), (4, 12, 27, 7), (12, 11, 26, 27), (11, 10, 25, 26), (10, 9, 24, 25), (9, 8, 23, 24), (2, 18, 23, 3), (18, 19, 24, 23), (19, 20, 25, 24), (20, 21, 26, 25), (21, 22, 27, 26), (1, 13, 18, 2), (13, 14, 19, 18), (14, 15, 20, 19), (15, 16, 21, 20), (16, 17, 22, 21), (0, 8, 13, 1), (8, 9, 14, 13), (9, 10, 15, 14), (10, 11, 16, 15), (11, 12, 17, 16)])
_uv = me_cube_002.uv_layers.new(name='UVMap')
_uv.uv.foreach_set('vector', [0.8184, 0.1566, 0.0001274, 0.1566, 0.0001267, 0.00013, 0.8184, 0.0001267, 0.8184, 0.5036, 0.8184, 0.5393, 0.0001274, 0.5393, 0.0001274, 0.5036, 0.8184, 0.4583, 0.8184, 0.5036, 0.0001274, 0.5036, 0.0001275, 0.4582, 0.891, 0.2695, 0.8531, 0.2946, 0.8187, 0.304, 0.8187, 0.2695, 0.0001272, 0.5738, 0.0001274, 0.5393, 0.8184, 0.5393, 0.8184, 0.5738, 0.2501, 0.8604, 0.304, 0.8434, 0.304, 0.9999, 0.2501, 0.9999, 0.00956, 0.9654, 0.03458, 0.9276, 0.03458, 0.9999, 0.0001267, 0.9999, 0.03458, 0.9276, 0.08846, 0.9014, 0.08846, 0.9999, 0.03458, 0.9999, 0.08846, 0.9014, 0.1423, 0.9148, 0.1423, 0.9999, 0.08846, 0.9999, 0.1423, 0.9148, 0.1962, 0.8613, 0.1962, 0.9999, 0.1423, 0.9999, 0.1962, 0.8613, 0.2501, 0.8604, 0.2501, 0.9999, 0.1962, 0.9999, 0.0001267, 0.8432, 0.0001267, 0.7893, 0.8184, 0.7893, 0.8184, 0.8432, 0.0001267, 0.7893, 0.0001267, 0.7354, 0.8184, 0.7354, 0.8184, 0.7893, 0.0001267, 0.7354, 0.0001268, 0.6815, 0.8184, 0.6816, 0.8184, 0.7354, 0.0001268, 0.6815, 0.000127, 0.6277, 0.8184, 0.6277, 0.8184, 0.6816, 0.000127, 0.6277, 0.0001272, 0.5738, 0.8184, 0.5738, 0.8184, 0.6277, 0.9751, 0.0001267, 0.9582, 0.05401, 0.8187, 0.05401, 0.8187, 0.0001267, 0.9582, 0.05401, 0.9572, 0.1079, 0.8187, 0.1079, 0.8187, 0.05401, 0.9572, 0.1079, 0.9038, 0.1618, 0.8187, 0.1618, 0.8187, 0.1079, 0.9038, 0.1618, 0.9172, 0.2157, 0.8187, 0.2157, 0.8187, 0.1618, 0.9172, 0.2157, 0.891, 0.2695, 0.8187, 0.2695, 0.8187, 0.2157, 0.8184, 0.1566, 0.8184, 0.213, 0.0001275, 0.213, 0.0001274, 0.1566, 0.8184, 0.213, 0.8184, 0.2669, 0.0001276, 0.2669, 0.0001275, 0.213, 0.8184, 0.2669, 0.8184, 0.3428, 0.0001278, 0.3428, 0.0001276, 0.2669, 0.8184, 0.3428, 0.8184, 0.3983, 0.0001277, 0.3983, 0.0001278, 0.3428, 0.8184, 0.3983, 0.8184, 0.4583, 0.0001275, 0.4582, 0.0001277, 0.3983])
me_cube_002.materials.append(mat_rim_mat_007)
me_cube_002.use_remesh_preserve_volume = False
me_cube_002.use_remesh_preserve_attributes = False
me_cube_002.use_mirror_vertex_groups = False
me_cube_002.update()
me_cube_000 = bpy.data.meshes.new('Cube.000')
me_cube_000.from_pydata([(-0.03231, 16.04, -1.0), (-0.03231, 1.396, -1.0), (-1.0, 1.396, -1.0), (-1.0, 16.04, -1.0), (-0.7868, 16.04, 0.8214), (-0.7868, 1.396, 0.8214), (-1.0, 1.396, 0.8798), (-1.0, 16.04, 0.8798), (-0.1369, 16.04, -0.6667), (-0.143, 16.04, -0.3333), (-0.4736, 16.04, 2.98e-08), (-0.3906, 16.04, 0.3333), (-0.5528, 16.04, 0.6667), (-0.1369, 1.396, -0.6667), (-0.143, 1.396, -0.3333), (-0.4736, 1.396, 2.98e-08), (-0.3906, 1.396, 0.3333), (-0.5528, 1.396, 0.6667), (-1.0, 1.396, -0.6667), (-1.0, 1.396, -0.3333), (-1.0, 1.396, 2.98e-08), (-1.0, 1.396, 0.3333), (-1.0, 1.396, 0.6667), (-1.0, 16.04, -0.6667), (-1.0, 16.04, -0.3333), (-1.0, 16.04, 2.98e-08), (-1.0, 16.04, 0.3333), (-1.0, 16.04, 0.6667)], [], [(0, 1, 2, 3), (4, 7, 6, 5), (12, 4, 5, 17), (17, 5, 6, 22), (22, 6, 7, 27), (8, 0, 3, 23), (4, 12, 27, 7), (12, 11, 26, 27), (11, 10, 25, 26), (10, 9, 24, 25), (9, 8, 23, 24), (2, 18, 23, 3), (18, 19, 24, 23), (19, 20, 25, 24), (20, 21, 26, 25), (21, 22, 27, 26), (1, 13, 18, 2), (13, 14, 19, 18), (14, 15, 20, 19), (15, 16, 21, 20), (16, 17, 22, 21), (0, 8, 13, 1), (8, 9, 14, 13), (9, 10, 15, 14), (10, 11, 16, 15), (11, 12, 17, 16)])
_uv = me_cube_000.uv_layers.new(name='UVMap')
_uv.uv.foreach_set('vector', [0.8184, 0.1566, 0.0001274, 0.1566, 0.0001267, 0.00013, 0.8184, 0.0001267, 0.8184, 0.5036, 0.8184, 0.5393, 0.0001274, 0.5393, 0.0001274, 0.5036, 0.8184, 0.4583, 0.8184, 0.5036, 0.0001274, 0.5036, 0.0001275, 0.4582, 0.891, 0.2695, 0.8531, 0.2946, 0.8187, 0.304, 0.8187, 0.2695, 0.0001272, 0.5738, 0.0001274, 0.5393, 0.8184, 0.5393, 0.8184, 0.5738, 0.2501, 0.8604, 0.304, 0.8434, 0.304, 0.9999, 0.2501, 0.9999, 0.00956, 0.9654, 0.03458, 0.9276, 0.03458, 0.9999, 0.0001267, 0.9999, 0.03458, 0.9276, 0.08846, 0.9014, 0.08846, 0.9999, 0.03458, 0.9999, 0.08846, 0.9014, 0.1423, 0.9148, 0.1423, 0.9999, 0.08846, 0.9999, 0.1423, 0.9148, 0.1962, 0.8613, 0.1962, 0.9999, 0.1423, 0.9999, 0.1962, 0.8613, 0.2501, 0.8604, 0.2501, 0.9999, 0.1962, 0.9999, 0.0001267, 0.8432, 0.0001267, 0.7893, 0.8184, 0.7893, 0.8184, 0.8432, 0.0001267, 0.7893, 0.0001267, 0.7354, 0.8184, 0.7354, 0.8184, 0.7893, 0.0001267, 0.7354, 0.0001268, 0.6815, 0.8184, 0.6816, 0.8184, 0.7354, 0.0001268, 0.6815, 0.000127, 0.6277, 0.8184, 0.6277, 0.8184, 0.6816, 0.000127, 0.6277, 0.0001272, 0.5738, 0.8184, 0.5738, 0.8184, 0.6277, 0.9751, 0.0001267, 0.9582, 0.05401, 0.8187, 0.05401, 0.8187, 0.0001267, 0.9582, 0.05401, 0.9572, 0.1079, 0.8187, 0.1079, 0.8187, 0.05401, 0.9572, 0.1079, 0.9038, 0.1618, 0.8187, 0.1618, 0.8187, 0.1079, 0.9038, 0.1618, 0.9172, 0.2157, 0.8187, 0.2157, 0.8187, 0.1618, 0.9172, 0.2157, 0.891, 0.2695, 0.8187, 0.2695, 0.8187, 0.2157, 0.8184, 0.1566, 0.8184, 0.213, 0.0001275, 0.213, 0.0001274, 0.1566, 0.8184, 0.213, 0.8184, 0.2669, 0.0001276, 0.2669, 0.0001275, 0.213, 0.8184, 0.2669, 0.8184, 0.3428, 0.0001278, 0.3428, 0.0001276, 0.2669, 0.8184, 0.3428, 0.8184, 0.3983, 0.0001277, 0.3983, 0.0001278, 0.3428, 0.8184, 0.3983, 0.8184, 0.4583, 0.0001275, 0.4582, 0.0001277, 0.3983])
me_cube_000.materials.append(mat_rim_mat_002)
me_cube_000.use_remesh_preserve_volume = False
me_cube_000.use_remesh_preserve_attributes = False
me_cube_000.use_mirror_vertex_groups = False
me_cube_000.update()
me_cube_063 = bpy.data.meshes.new('Cube.063')
me_cube_063.from_pydata([(-0.8138, 586.0, -0.6868), (-0.8138, 138.6, -0.6868), (-1.781, 138.6, -0.6868), (-1.781, 586.0, -0.6868), (-1.568, 586.0, 1.135), (-1.568, 138.6, 1.135), (-1.781, 138.6, 1.193), (-1.781, 586.0, 1.193), (-0.9184, 586.0, -0.3534), (-0.9245, 586.0, -0.02009), (-1.255, 586.0, 0.3132), (-1.172, 586.0, 0.6466), (-1.334, 586.0, 0.9799), (-0.9184, 138.6, -0.3534), (-0.9245, 138.6, -0.02009), (-1.255, 138.6, 0.3132), (-1.172, 138.6, 0.6466), (-1.334, 138.6, 0.9799), (-1.781, 138.6, -0.3534), (-1.781, 138.6, -0.02009), (-1.781, 138.6, 0.3132), (-1.781, 138.6, 0.6466), (-1.781, 138.6, 0.9799), (-1.781, 586.0, -0.3534), (-1.781, 586.0, -0.02009), (-1.781, 586.0, 0.3132), (-1.781, 586.0, 0.6466), (-1.781, 586.0, 0.9799)], [], [(0, 1, 2, 3), (4, 7, 6, 5), (12, 4, 5, 17), (17, 5, 6, 22), (22, 6, 7, 27), (8, 0, 3, 23), (4, 12, 27, 7), (12, 11, 26, 27), (11, 10, 25, 26), (10, 9, 24, 25), (9, 8, 23, 24), (2, 18, 23, 3), (18, 19, 24, 23), (19, 20, 25, 24), (20, 21, 26, 25), (21, 22, 27, 26), (1, 13, 18, 2), (13, 14, 19, 18), (14, 15, 20, 19), (15, 16, 21, 20), (16, 17, 22, 21), (0, 8, 13, 1), (8, 9, 14, 13), (9, 10, 15, 14), (10, 11, 16, 15), (11, 12, 17, 16)])
_uv = me_cube_063.uv_layers.new(name='UVMap')
_uv.uv.foreach_set('vector', [0.8184, 0.1566, 0.0001274, 0.1566, 0.0001267, 0.00013, 0.8184, 0.0001267, 0.8184, 0.5036, 0.8184, 0.5393, 0.0001274, 0.5393, 0.0001274, 0.5036, 0.8184, 0.4583, 0.8184, 0.5036, 0.0001274, 0.5036, 0.0001275, 0.4582, 0.891, 0.2695, 0.8531, 0.2946, 0.8187, 0.304, 0.8187, 0.2695, 0.0001272, 0.5738, 0.0001274, 0.5393, 0.8184, 0.5393, 0.8184, 0.5738, 0.2501, 0.8604, 0.304, 0.8434, 0.304, 0.9999, 0.2501, 0.9999, 0.00956, 0.9654, 0.03458, 0.9276, 0.03458, 0.9999, 0.0001267, 0.9999, 0.03458, 0.9276, 0.08846, 0.9014, 0.08846, 0.9999, 0.03458, 0.9999, 0.08846, 0.9014, 0.1423, 0.9148, 0.1423, 0.9999, 0.08846, 0.9999, 0.1423, 0.9148, 0.1962, 0.8613, 0.1962, 0.9999, 0.1423, 0.9999, 0.1962, 0.8613, 0.2501, 0.8604, 0.2501, 0.9999, 0.1962, 0.9999, 0.0001267, 0.8432, 0.0001267, 0.7893, 0.8184, 0.7893, 0.8184, 0.8432, 0.0001267, 0.7893, 0.0001267, 0.7354, 0.8184, 0.7354, 0.8184, 0.7893, 0.0001267, 0.7354, 0.0001268, 0.6815, 0.8184, 0.6816, 0.8184, 0.7354, 0.0001268, 0.6815, 0.000127, 0.6277, 0.8184, 0.6277, 0.8184, 0.6816, 0.000127, 0.6277, 0.0001272, 0.5738, 0.8184, 0.5738, 0.8184, 0.6277, 0.9751, 0.0001267, 0.9582, 0.05401, 0.8187, 0.05401, 0.8187, 0.0001267, 0.9582, 0.05401, 0.9572, 0.1079, 0.8187, 0.1079, 0.8187, 0.05401, 0.9572, 0.1079, 0.9038, 0.1618, 0.8187, 0.1618, 0.8187, 0.1079, 0.9038, 0.1618, 0.9172, 0.2157, 0.8187, 0.2157, 0.8187, 0.1618, 0.9172, 0.2157, 0.891, 0.2695, 0.8187, 0.2695, 0.8187, 0.2157, 0.8184, 0.1566, 0.8184, 0.213, 0.0001275, 0.213, 0.0001274, 0.1566, 0.8184, 0.213, 0.8184, 0.2669, 0.0001276, 0.2669, 0.0001275, 0.213, 0.8184, 0.2669, 0.8184, 0.3428, 0.0001278, 0.3428, 0.0001276, 0.2669, 0.8184, 0.3428, 0.8184, 0.3983, 0.0001277, 0.3983, 0.0001278, 0.3428, 0.8184, 0.3983, 0.8184, 0.4583, 0.0001275, 0.4582, 0.0001277, 0.3983])
me_cube_063.materials.append(mat_rim_mat_003)
me_cube_063.use_remesh_preserve_volume = False
me_cube_063.use_remesh_preserve_attributes = False
me_cube_063.use_mirror_vertex_groups = False
me_cube_063.update()
me_cube_058 = bpy.data.meshes.new('Cube.058')
me_cube_058.from_pydata([(0.6022, 2.531, -0.8095), (0.6022, -2.531, -0.8095), (-0.3655, -2.531, -0.8095), (-0.3655, 2.531, -0.8095), (-0.1523, 2.531, 1.012), (-0.1523, -2.531, 1.012), (-0.3655, -2.531, 1.07), (-0.3655, 2.531, 1.07), (0.4976, 2.531, -0.4761), (0.4915, 2.531, -0.1428), (0.1609, 2.531, 0.1905), (0.2439, 2.531, 0.5239), (0.08173, 2.531, 0.8572), (0.4976, -2.531, -0.4761), (0.4915, -2.531, -0.1428), (0.1609, -2.531, 0.1905), (0.2439, -2.531, 0.5239), (0.08173, -2.531, 0.8572), (-0.3655, -2.531, -0.4761), (-0.3655, -2.531, -0.1428), (-0.3655, -2.531, 0.1905), (-0.3655, -2.531, 0.5239), (-0.3655, -2.531, 0.8572), (-0.3655, 2.531, -0.4761), (-0.3655, 2.531, -0.1428), (-0.3655, 2.531, 0.1905), (-0.3655, 2.531, 0.5239), (-0.3655, 2.531, 0.8572)], [], [(0, 1, 2, 3), (4, 7, 6, 5), (12, 4, 5, 17), (17, 5, 6, 22), (22, 6, 7, 27), (8, 0, 3, 23), (4, 12, 27, 7), (12, 11, 26, 27), (11, 10, 25, 26), (10, 9, 24, 25), (9, 8, 23, 24), (2, 18, 23, 3), (18, 19, 24, 23), (19, 20, 25, 24), (20, 21, 26, 25), (21, 22, 27, 26), (1, 13, 18, 2), (13, 14, 19, 18), (14, 15, 20, 19), (15, 16, 21, 20), (16, 17, 22, 21), (0, 8, 13, 1), (8, 9, 14, 13), (9, 10, 15, 14), (10, 11, 16, 15), (11, 12, 17, 16)])
_uv = me_cube_058.uv_layers.new(name='UVMap')
_uv.uv.foreach_set('vector', [0.8184, 0.1566, 0.0001274, 0.1566, 0.0001267, 0.00013, 0.8184, 0.0001267, 0.8184, 0.5036, 0.8184, 0.5393, 0.0001274, 0.5393, 0.0001274, 0.5036, 0.8184, 0.4583, 0.8184, 0.5036, 0.0001274, 0.5036, 0.0001275, 0.4582, 0.891, 0.2695, 0.8531, 0.2946, 0.8187, 0.304, 0.8187, 0.2695, 0.0001272, 0.5738, 0.0001274, 0.5393, 0.8184, 0.5393, 0.8184, 0.5738, 0.2501, 0.8604, 0.304, 0.8434, 0.304, 0.9999, 0.2501, 0.9999, 0.00956, 0.9654, 0.03458, 0.9276, 0.03458, 0.9999, 0.0001267, 0.9999, 0.03458, 0.9276, 0.08846, 0.9014, 0.08846, 0.9999, 0.03458, 0.9999, 0.08846, 0.9014, 0.1423, 0.9148, 0.1423, 0.9999, 0.08846, 0.9999, 0.1423, 0.9148, 0.1962, 0.8613, 0.1962, 0.9999, 0.1423, 0.9999, 0.1962, 0.8613, 0.2501, 0.8604, 0.2501, 0.9999, 0.1962, 0.9999, 0.0001267, 0.8432, 0.0001267, 0.7893, 0.8184, 0.7893, 0.8184, 0.8432, 0.0001267, 0.7893, 0.0001267, 0.7354, 0.8184, 0.7354, 0.8184, 0.7893, 0.0001267, 0.7354, 0.0001268, 0.6815, 0.8184, 0.6816, 0.8184, 0.7354, 0.0001268, 0.6815, 0.000127, 0.6277, 0.8184, 0.6277, 0.8184, 0.6816, 0.000127, 0.6277, 0.0001272, 0.5738, 0.8184, 0.5738, 0.8184, 0.6277, 0.9751, 0.0001267, 0.9582, 0.05401, 0.8187, 0.05401, 0.8187, 0.0001267, 0.9582, 0.05401, 0.9572, 0.1079, 0.8187, 0.1079, 0.8187, 0.05401, 0.9572, 0.1079, 0.9038, 0.1618, 0.8187, 0.1618, 0.8187, 0.1079, 0.9038, 0.1618, 0.9172, 0.2157, 0.8187, 0.2157, 0.8187, 0.1618, 0.9172, 0.2157, 0.891, 0.2695, 0.8187, 0.2695, 0.8187, 0.2157, 0.8184, 0.1566, 0.8184, 0.213, 0.0001275, 0.213, 0.0001274, 0.1566, 0.8184, 0.213, 0.8184, 0.2669, 0.0001276, 0.2669, 0.0001275, 0.213, 0.8184, 0.2669, 0.8184, 0.3428, 0.0001278, 0.3428, 0.0001276, 0.2669, 0.8184, 0.3428, 0.8184, 0.3983, 0.0001277, 0.3983, 0.0001278, 0.3428, 0.8184, 0.3983, 0.8184, 0.4583, 0.0001275, 0.4582, 0.0001277, 0.3983])
me_cube_058.materials.append(mat_rim_mat_004)
me_cube_058.use_remesh_preserve_volume = False
me_cube_058.use_remesh_preserve_attributes = False
me_cube_058.use_mirror_vertex_groups = False
me_cube_058.update()

# ---- objects
ob_area = bpy.data.objects.new('Area', light_area)
ob_bedroomwalls = bpy.data.objects.new('BedroomWalls', None)
ob_bedroomceiling = bpy.data.objects.new('BedroomCeiling', me_plane)
ob_bedroomwallpaper = bpy.data.objects.new('BedroomWallpaper', me_plane_001)
ob_rightbot1 = bpy.data.objects.new('RightBot1', me_cube_008)
ob_backbot = bpy.data.objects.new('BackBot', me_cube_007)
ob_leftbot = bpy.data.objects.new('LeftBot', me_cube_006)
ob_backtop = bpy.data.objects.new('BackTop', me_cube_005)
ob_lefttop = bpy.data.objects.new('LeftTop', me_cube_004)
ob_righttop = bpy.data.objects.new('RightTop', me_cube_003)
ob_rightbot0 = bpy.data.objects.new('RightBot0', me_cube_002)
ob_frontbot0 = bpy.data.objects.new('FrontBot0', me_cube_000)
ob_frontbot1 = bpy.data.objects.new('FrontBot1', me_cube_063)
ob_fronttop = bpy.data.objects.new('FrontTop', me_cube_058)

# ---- transforms, parenting, visibility, modifiers, constraints
ob_area.location = (1.308, -1.064, -2.331)
ob_area.rotation_euler = (-0.0, -3.142, -0.0)
ob_area.lineart.crease_threshold = 0.0
ob_bedroomwalls.location = (-0.06352, 11.59, 1.765)
ob_bedroomwalls.rotation_euler = (0.0, -0.0, -1.571)
ob_bedroomwalls.scale = (0.8285, 0.8285, 0.8285)
ob_bedroomwalls.empty_image_offset = (0.0, 0.0)
ob_bedroomwalls.lineart.crease_threshold = 0.0
ob_bedroomceiling.parent = ob_bedroomwalls
ob_bedroomceiling.matrix_parent_inverse = Matrix(((-5.276e-08, -1.207, 0.0, 13.99), (1.207, -5.215e-08, 0.0, 0.07667), (-8.882e-16, -1.49e-08, 1.207, -2.13), (0.0, 0.0, 0.0, 1.0)))
ob_bedroomceiling.location = (0.8778, -1.338, 11.03)
ob_bedroomceiling.scale = (8.453, 10.89, 10.89)
ob_bedroomceiling.lineart.crease_threshold = 0.0
ob_bedroomwallpaper.parent = ob_bedroomwalls
ob_bedroomwallpaper.matrix_parent_inverse = Matrix(((-5.276e-08, -1.207, 0.0, 13.99), (1.207, -5.215e-08, 0.0, 0.07667), (-8.882e-16, -1.49e-08, 1.207, -2.13), (0.0, 0.0, 0.0, 1.0)))
ob_bedroomwallpaper.location = (-8.32, -8.647, 5.328)
ob_bedroomwallpaper.rotation_euler = (-1.571, 7.55e-08, -1.571)
ob_bedroomwallpaper.scale = (1.0, 5.434, 1.0)
ob_bedroomwallpaper.lineart.crease_threshold = 0.0
ob_rightbot1.parent = ob_bedroomwalls
ob_rightbot1.matrix_parent_inverse = Matrix(((1.0, 0.0, 0.0, 3.894), (0.0, 1.0, 0.0, -1.931), (0.0, 0.0, 1.0, -2.167), (0.0, 0.0, 0.0, 1.0)))
ob_rightbot1.location = (-0.3407, 8.591, 0.1804)
ob_rightbot1.rotation_euler = (0.0, -0.0, 1.192e-07)
ob_rightbot1.scale = (0.09583, 0.009238, 0.1748)
ob_rightbot1.lock_rotations_4d = False
ob_rightbot1.empty_display_type = 'ARROWS'
ob_rightbot1.lineart.crease_threshold = 0.0
ob_backbot.parent = ob_bedroomwalls
ob_backbot.matrix_parent_inverse = Matrix(((1.0, 0.0, 0.0, 3.894), (0.0, 1.0, 0.0, -1.931), (0.0, 0.0, 1.0, -2.167), (0.0, 0.0, 0.0, 1.0)))
ob_backbot.location = (21.04, 12.7, 0.2065)
ob_backbot.rotation_euler = (1.421e-14, -4.8e-15, 4.712)
ob_backbot.scale = (0.08966, 1.216, 0.1635)
ob_backbot.lock_rotations_4d = False
ob_backbot.empty_display_type = 'ARROWS'
ob_backbot.lineart.crease_threshold = 0.0
_m = ob_backbot.modifiers.new('Array', 'ARRAY')
_m.count = 4
_m.constant_offset_displace = (0.0, 0.0, 0.0)
_m.relative_offset_displace = (0.0, -1.0, 0.0)
ob_leftbot.parent = ob_bedroomwalls
ob_leftbot.matrix_parent_inverse = Matrix(((1.0, 0.0, 0.0, 3.894), (0.0, 1.0, 0.0, -1.931), (0.0, 0.0, 1.0, -2.167), (0.0, 0.0, 0.0, 1.0)))
ob_leftbot.location = (24.09, -4.125, 0.1915)
ob_leftbot.rotation_euler = (6.283, -3.015e-14, 3.142)
ob_leftbot.scale = (0.08966, 0.9592, 0.1635)
ob_leftbot.lock_rotations_4d = False
ob_leftbot.empty_display_type = 'ARROWS'
ob_leftbot.lineart.crease_threshold = 0.0
_m = ob_leftbot.modifiers.new('Array', 'ARRAY')
_m.count = 4
_m.constant_offset_displace = (0.0, 0.0, 0.0)
_m.relative_offset_displace = (0.0, -1.0, 0.0)
ob_backtop.parent = ob_bedroomwalls
ob_backtop.matrix_parent_inverse = Matrix(((1.0, 0.0, 0.0, 3.894), (0.0, 1.0, 0.0, -1.931), (0.0, 0.0, 1.0, -2.167), (0.0, 0.0, 0.0, 1.0)))
ob_backtop.location = (2.469, 12.7, 13.17)
ob_backtop.rotation_euler = (3.142, -2.854e-21, 4.712)
ob_backtop.scale = (0.08966, 1.216, 0.1635)
ob_backtop.lock_rotations_4d = False
ob_backtop.empty_display_type = 'ARROWS'
ob_backtop.lineart.crease_threshold = 0.0
_m = ob_backtop.modifiers.new('Array', 'ARRAY')
_m.count = 4
_m.constant_offset_displace = (0.0, 0.0, 0.0)
_m.relative_offset_displace = (0.0, -1.0, 0.0)
ob_lefttop.parent = ob_bedroomwalls
ob_lefttop.matrix_parent_inverse = Matrix(((1.0, 0.0, 0.0, 3.894), (0.0, 1.0, 0.0, -1.931), (0.0, 0.0, 1.0, -2.167), (0.0, 0.0, 0.0, 1.0)))
ob_lefttop.location = (24.09, 10.48, 13.17)
ob_lefttop.rotation_euler = (3.142, 2.355e-14, 3.142)
ob_lefttop.scale = (0.08966, 0.9592, 0.1635)
ob_lefttop.lock_rotations_4d = False
ob_lefttop.empty_display_type = 'ARROWS'
ob_lefttop.lineart.crease_threshold = 0.0
_m = ob_lefttop.modifiers.new('Array', 'ARRAY')
_m.count = 4
_m.constant_offset_displace = (0.0, 0.0, 0.0)
_m.relative_offset_displace = (0.0, -1.0, 0.0)
ob_righttop.parent = ob_bedroomwalls
ob_righttop.matrix_parent_inverse = Matrix(((1.0, 0.0, 0.0, 3.894), (0.0, 1.0, 0.0, -1.931), (0.0, 0.0, 1.0, -2.167), (0.0, 0.0, 0.0, 1.0)))
ob_righttop.location = (-0.5346, -4.196, 13.17)
ob_righttop.rotation_euler = (3.142, 2.355e-14, 1.192e-07)
ob_righttop.scale = (0.08966, 0.9592, 0.1635)
ob_righttop.lock_rotations_4d = False
ob_righttop.empty_display_type = 'ARROWS'
ob_righttop.lineart.crease_threshold = 0.0
_m = ob_righttop.modifiers.new('Array', 'ARRAY')
_m.count = 4
_m.constant_offset_displace = (0.0, 0.0, 0.0)
_m.relative_offset_displace = (0.0, -1.0, 0.0)
ob_rightbot0.parent = ob_bedroomwalls
ob_rightbot0.matrix_parent_inverse = Matrix(((1.0, 0.0, 0.0, 3.894), (0.0, 1.0, 0.0, -1.931), (0.0, 0.0, 1.0, -2.167), (0.0, 0.0, 0.0, 1.0)))
ob_rightbot0.location = (-0.3407, -11.82, 0.1804)
ob_rightbot0.rotation_euler = (0.0, -0.0, 1.192e-07)
ob_rightbot0.scale = (0.09583, 0.03896, 0.1748)
ob_rightbot0.lock_rotations_4d = False
ob_rightbot0.empty_display_type = 'ARROWS'
ob_rightbot0.lineart.crease_threshold = 0.0
ob_frontbot0.parent = ob_bedroomwalls
ob_frontbot0.matrix_parent_inverse = Matrix(((1.0, 0.0, 0.0, 3.894), (0.0, 1.0, 0.0, -1.931), (0.0, 0.0, 1.0, -2.167), (0.0, 0.0, 0.0, 1.0)))
ob_frontbot0.location = (24.43, -6.332, 0.1804)
ob_frontbot0.rotation_euler = (0.0, -0.0, 1.571)
ob_frontbot0.scale = (0.09514, 0.2428, 0.1735)
ob_frontbot0.lock_rotations_4d = False
ob_frontbot0.empty_display_type = 'ARROWS'
ob_frontbot0.lineart.crease_threshold = 0.0
ob_frontbot1.parent = ob_bedroomwalls
ob_frontbot1.matrix_parent_inverse = Matrix(((1.0, 0.0, 0.0, 3.894), (0.0, 1.0, 0.0, -1.931), (0.0, 0.0, 1.0, -2.167), (0.0, 0.0, 0.0, 1.0)))
ob_frontbot1.location = (22.16, -6.332, 0.1804)
ob_frontbot1.rotation_euler = (0.0, -0.0, 1.571)
ob_frontbot1.scale = (0.09514, 0.03868, 0.1735)
ob_frontbot1.lock_rotations_4d = False
ob_frontbot1.empty_display_type = 'ARROWS'
ob_frontbot1.lineart.crease_threshold = 0.0
ob_fronttop.parent = ob_bedroomwalls
ob_fronttop.matrix_parent_inverse = Matrix(((1.0, 0.0, 0.0, 3.894), (0.0, 1.0, 0.0, -1.931), (0.0, 0.0, 1.0, -2.167), (0.0, 0.0, 0.0, 1.0)))
ob_fronttop.location = (20.98, -6.388, 13.17)
ob_fronttop.rotation_euler = (3.142, 7.018e-22, 1.571)
ob_fronttop.scale = (0.08966, 1.216, 0.1635)
ob_fronttop.lock_rotations_4d = False
ob_fronttop.empty_display_type = 'ARROWS'
ob_fronttop.lineart.crease_threshold = 0.0
_m = ob_fronttop.modifiers.new('Array', 'ARRAY')
_m.count = 4
_m.constant_offset_displace = (0.0, 0.0, 0.0)
_m.relative_offset_displace = (0.0, -1.0, 0.0)

# ---- collection membership
col_collection_1.objects.link(ob_area)
col_collection_1.objects.link(ob_bedroomwalls)
col_collection_1.objects.link(ob_bedroomceiling)
col_collection_1.objects.link(ob_bedroomwallpaper)
col_collection_1.objects.link(ob_rightbot1)
col_collection_1.objects.link(ob_backbot)
col_collection_1.objects.link(ob_leftbot)
col_collection_1.objects.link(ob_backtop)
col_collection_1.objects.link(ob_lefttop)
col_collection_1.objects.link(ob_righttop)
col_collection_1.objects.link(ob_rightbot0)
col_collection_1.objects.link(ob_frontbot0)
col_collection_1.objects.link(ob_frontbot1)
col_collection_1.objects.link(ob_fronttop)

# ---- scene / render settings (as saved in the file)
scene.frame_start = 1; scene.frame_end = 250; scene.frame_set(1)
scene.render.engine = 'CYCLES'
scene.render.resolution_percentage = 50
scene.render.dither_intensity = 0.0
scene.cycles.use_denoising = False
scene.cycles.samples = 128
scene.cycles.sampling_pattern = 'TABULATED_SOBOL'
scene.cycles.use_adaptive_sampling = False
scene.cycles.use_light_tree = False
scene.cycles.blur_glossy = 0.0
scene.cycles.sample_clamp_indirect = 0.0
scene.view_settings.view_transform = 'Standard'
bpy.context.view_layer.update()

# ---- added for rendering (the .blend has no active camera): camera
cam_auto = bpy.data.cameras.new('AutoCamera')
cam_auto.lens = 50.0
cam_auto.sensor_width = 36.0
cam_auto.clip_end = 1000.0
ob_auto_camera = bpy.data.objects.new('AutoCamera', cam_auto)
scene.collection.objects.link(ob_auto_camera)
ob_auto_camera.location = (28.3625, -34.3192, 27.4883)
ob_auto_camera.rotation_euler = (1.09748, -7.21219e-08, 0.694738)
scene.camera = ob_auto_camera
bpy.context.view_layer.update()
